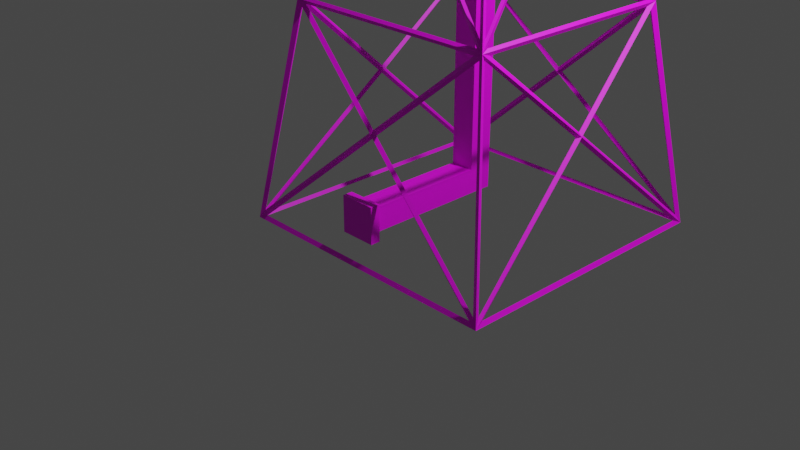 # Source: flare_stackV3.blend  (saved by Blender 3.6.13; exported with 4.5.12 LTS)
import bpy
from mathutils import Matrix  # noqa: F401  (used for matrix-valued properties, if any)

bpy.ops.wm.read_factory_settings(use_empty=True)
scene = bpy.context.scene
scene.name = 'Scene'

# ---- collections
col_collection = bpy.data.collections.new('Collection'); scene.collection.children.link(col_collection)

# ---- images (referenced by path relative to the original .blend; pixels are not part of the script)
import os
ASSET_DIR = os.environ.get("B2B_ASSET_DIR", "")  # directory of the original .blend (textures are referenced by path, not embedded)
HERE = os.path.dirname(os.path.abspath(__file__))  # packed textures are extracted next to this script under _unpacked/

def load_image(name, relpath, width, height, colorspace="sRGB"):
    """Load a texture the original file referenced (path relative to the .blend, or extracted next to this script)."""
    p = next((c for c in (os.path.join(HERE, relpath), os.path.join(ASSET_DIR, relpath)) if relpath and os.path.exists(c)), "")
    if p:
        img = bpy.data.images.load(p, check_existing=True)
        img.name = name
    else:  # same state as the original file: an image datablock whose file is absent (Cycles renders it pink)
        img = bpy.data.images.new(name, width, height)
        img.source = "FILE"
        img.filepath = "//" + (relpath or name)
    img.colorspace_settings.name = colorspace
    return img
img_flarev3_png = load_image('flareV3.png', 'flareV3.png', 1024, 1024, 'sRGB')

# ---- materials (node trees are filled in below, after node groups)
mat_black = bpy.data.materials.new('Black')
mat_black.roughness = 1.0
mat_cover = bpy.data.materials.new('Cover')
mat_cover.alpha_threshold = 0.0
mat_cover.roughness = 0.5
mat_cover.line_color = (0.0, 0.0, 0.0, 1.0)
mat_pipe = bpy.data.materials.new('Pipe')
mat_red = bpy.data.materials.new('Red')
mat_white = bpy.data.materials.new('White')

# ---- material node trees
mat_black.use_nodes = True; mat_black.node_tree.nodes.clear()
_N = mat_black.node_tree.nodes; _L = mat_black.node_tree.links
n0 = _N.new('ShaderNodeBsdfPrincipled'); n0.name = 'Principled BSDF'; n0.location = (0, 300)
n0.distribution = 'GGX'
n0.subsurface_method = 'RANDOM_WALK_SKIN'
n0.inputs[2].default_value = 1.0
n0.inputs[3].default_value = 1.45
n0.inputs[13].default_value = 0.0
n0.inputs[27].default_value = (0.0, 0.0, 0.0, 1.0)
n0.inputs[28].default_value = 1.0
n1 = _N.new('ShaderNodeOutputMaterial'); n1.name = 'Material Output'; n1.location = (280, 300)
n2 = _N.new('ShaderNodeTexImage'); n2.name = 'Image Texture'; n2.location = (-430, 245)
n2.image = img_flarev3_png
_L.new(n0.outputs[0], n1.inputs[0])
_L.new(n2.outputs[0], n0.inputs[0])
n1.is_active_output = True
mat_cover.use_nodes = True; mat_cover.node_tree.nodes.clear()
_N = mat_cover.node_tree.nodes; _L = mat_cover.node_tree.links
n0 = _N.new('ShaderNodeOutputMaterial'); n0.name = 'Material Output'; n0.location = (300, 300)
n1 = _N.new('ShaderNodeBsdfPrincipled'); n1.name = 'Principled BSDF'; n1.location = (10, 300)
n1.distribution = 'GGX'
n1.subsurface_method = 'RANDOM_WALK_SKIN'
n1.inputs[3].default_value = 1.45
n1.inputs[27].default_value = (0.0, 0.0, 0.0, 1.0)
n1.inputs[28].default_value = 1.0
n2 = _N.new('ShaderNodeTexImage'); n2.name = 'Image Texture'; n2.location = (-462, 246)
n2.image = img_flarev3_png
_L.new(n1.outputs[0], n0.inputs[0])
_L.new(n2.outputs[0], n1.inputs[0])
n0.is_active_output = True
mat_pipe.use_nodes = True; mat_pipe.node_tree.nodes.clear()
_N = mat_pipe.node_tree.nodes; _L = mat_pipe.node_tree.links
n0 = _N.new('ShaderNodeBsdfPrincipled'); n0.name = 'Principled BSDF'; n0.location = (10, 300)
n0.distribution = 'GGX'
n0.subsurface_method = 'RANDOM_WALK_SKIN'
n0.inputs[3].default_value = 1.45
n0.inputs[27].default_value = (0.0, 0.0, 0.0, 1.0)
n0.inputs[28].default_value = 1.0
n1 = _N.new('ShaderNodeOutputMaterial'); n1.name = 'Material Output'; n1.location = (300, 300)
n2 = _N.new('ShaderNodeTexImage'); n2.name = 'Image Texture'; n2.location = (-419, 187)
n2.image = img_flarev3_png
_L.new(n0.outputs[0], n1.inputs[0])
_L.new(n2.outputs[0], n0.inputs[0])
n1.is_active_output = True
mat_red.use_nodes = True; mat_red.node_tree.nodes.clear()
_N = mat_red.node_tree.nodes; _L = mat_red.node_tree.links
n0 = _N.new('ShaderNodeBsdfPrincipled'); n0.name = 'Principled BSDF'; n0.location = (10, 300)
n0.distribution = 'GGX'
n0.subsurface_method = 'RANDOM_WALK_SKIN'
n0.inputs[3].default_value = 1.45
n0.inputs[27].default_value = (0.0, 0.0, 0.0, 1.0)
n0.inputs[28].default_value = 1.0
n1 = _N.new('ShaderNodeOutputMaterial'); n1.name = 'Material Output'; n1.location = (300, 300)
n2 = _N.new('ShaderNodeTexImage'); n2.name = 'Image Texture'; n2.location = (-382, 265)
n2.image = img_flarev3_png
_L.new(n0.outputs[0], n1.inputs[0])
_L.new(n2.outputs[0], n0.inputs[0])
n1.is_active_output = True
mat_white.use_nodes = True; mat_white.node_tree.nodes.clear()
_N = mat_white.node_tree.nodes; _L = mat_white.node_tree.links
n0 = _N.new('ShaderNodeBsdfPrincipled'); n0.name = 'Principled BSDF'; n0.location = (10, 300)
n0.distribution = 'GGX'
n0.subsurface_method = 'RANDOM_WALK_SKIN'
n0.inputs[3].default_value = 1.45
n0.inputs[27].default_value = (0.0, 0.0, 0.0, 1.0)
n0.inputs[28].default_value = 1.0
n1 = _N.new('ShaderNodeOutputMaterial'); n1.name = 'Material Output'; n1.location = (300, 300)
n2 = _N.new('ShaderNodeTexImage'); n2.name = 'Image Texture'; n2.location = (-379, 135)
n2.image = img_flarev3_png
_L.new(n0.outputs[0], n1.inputs[0])
_L.new(n2.outputs[0], n0.inputs[0])
n1.is_active_output = True

# ---- world
world_world = bpy.data.worlds.new('World'); scene.world = world_world
world_world.use_nodes = True; world_world.node_tree.nodes.clear()
_N = world_world.node_tree.nodes; _L = world_world.node_tree.links
n0 = _N.new('ShaderNodeOutputWorld'); n0.name = 'World Output'; n0.location = (300, 300)
n1 = _N.new('ShaderNodeBackground'); n1.name = 'Background'; n1.location = (10, 300)
n1.inputs[0].default_value = (0.05088, 0.05088, 0.05088, 1.0)
_L.new(n1.outputs[0], n0.inputs[0])
n0.is_active_output = True
world_world.color = (0.05088, 0.05088, 0.05088)
world_world.use_sun_shadow = False
world_world.sun_shadow_jitter_overblur = 0.0

# ---- cameras
cam_camera = bpy.data.cameras.new('Camera')
cam_camera.clip_end = 100.0
cam_camera.ortho_scale = 7.314

# ---- lights
light_light = bpy.data.lights.new('Light', 'POINT')
light_light.transmission_factor = 0.0
light_light.energy = 1000.0
light_light.shadow_soft_size = 0.1
light_light.shadow_maximum_resolution = 0.006
light_light.use_absolute_resolution = True

# ---- meshes
me_cube_001 = bpy.data.meshes.new('Cube.001')
me_cube_001.from_pydata([(-1.464, -1.464, 0.03087), (-1.502, -1.502, -0.0003091), (-0.5817, -0.5817, 8.01), (-0.6179, -0.6179, 8.046), (-1.464, 1.464, 0.03087), (-1.502, 1.502, -0.0003091), (-0.5817, 0.5817, 8.01), (-0.6179, 0.6179, 8.046), (1.464, -1.464, 0.03087), (1.502, -1.502, -0.0003091), (0.5824, -0.5815, 8.009), (0.6172, -0.6181, 8.046), (1.464, 1.464, 0.03087), (1.502, 1.502, -0.0003091), (0.5824, 0.5815, 8.009), (0.6172, 0.6181, 8.046), (-1.122, -1.122, 2.246), (-1.165, -1.165, 2.259), (-1.122, 1.122, 2.246), (-1.165, 1.165, 2.259), (1.122, 1.122, 2.246), (1.165, 1.165, 2.259), (1.122, -1.122, 2.246), (1.165, -1.165, 2.259), (-0.763, -0.763, 4.612), (-0.8064, -0.8064, 4.624), (-0.763, 0.763, 4.612), (-0.8064, 0.8064, 4.624), (0.7632, 0.7627, 4.612), (0.8062, 0.8067, 4.623), (0.7632, -0.7627, 4.612), (0.8062, -0.8067, 4.623), (-8.838e-08, -0.8998, 3.651), (-8.838e-08, -0.9616, 3.66), (-8.974e-08, -0.521, 6.149), (-8.701e-08, -0.5834, 6.152), (0.0, -1.26, 1.274), (0.0, -1.322, 1.283), (-0.521, 2.689e-07, 6.149), (-0.5834, 2.613e-07, 6.152), (-0.8998, -8.838e-08, 3.651), (-0.9616, -8.838e-08, 3.66), (-1.26, 0.0, 1.274), (-1.322, 0.0, 1.283), (8.974e-08, 0.521, 6.149), (8.701e-08, 0.5834, 6.152), (8.838e-08, 0.8998, 3.651), (8.838e-08, 0.9616, 3.66), (8.838e-08, 1.26, 1.274), (8.838e-08, 1.322, 1.283), (0.6487, -1.192e-07, 6.561), (0.7111, -1.192e-07, 6.564), (0.8998, -1.192e-07, 3.651), (0.9616, -1.192e-07, 3.66), (1.26, 1.192e-07, 1.274), (1.322, 1.192e-07, 1.283), (-0.6024, -0.5783, 7.86), (-0.5591, -0.03305, 6.154), (-0.7704, -0.7463, 4.76), (-0.5783, 0.6024, 7.86), (-0.03305, 0.5591, 6.154), (-0.7463, 0.7704, 4.76), (0.6074, 0.5761, 7.888), (0.6799, 0.03372, 6.562), (0.7746, 0.7433, 4.804), (0.5783, -0.6024, 7.86), (0.03305, -0.5591, 6.154), (0.7463, -0.7704, 4.76), (1.399, -1.478, 0.04618), (0.0, -1.297, 1.238), (-1.399, -1.478, 0.04618), (1.478, 1.399, 0.04618), (1.297, 1.175e-07, 1.238), (1.478, -1.399, 0.04618), (-1.399, 1.478, 0.04618), (8.508e-08, 1.297, 1.238), (1.399, 1.478, 0.04618), (-1.478, -1.399, 0.04618), (-1.297, 0.0, 1.238), (-1.478, 1.399, 0.04618), (0.7643, -0.7959, 4.544), (0.04014, -0.9307, 3.655), (1.095, -1.127, 2.361), (0.7959, 0.7643, 4.544), (0.9307, 0.04014, 3.655), (1.127, 1.095, 2.361), (-0.7643, 0.7959, 4.544), (-0.04014, 0.9307, 3.655), (-1.095, 1.127, 2.361), (-0.7959, -0.7643, 4.544), (-0.9307, -0.04014, 3.655), (-1.127, -1.095, 2.361), (-0.599, -0.557, 7.997), (-0.599, 0.557, 7.997), (-0.5548, 2.45e-07, 6.253), (-0.557, 0.599, 7.997), (0.557, 0.599, 7.997), (8.838e-08, 0.5548, 6.253), (0.6015, 0.5533, 7.997), (0.6015, -0.5533, 7.997), (0.6754, -1.192e-07, 6.645), (0.557, -0.599, 7.997), (-0.557, -0.599, 7.997), (-8.838e-08, -0.5548, 6.253), (1.439, -1.471, 0.09304), (1.121, -1.152, 2.193), (0.04787, -1.291, 1.279), (1.471, 1.439, 0.09304), (1.152, 1.121, 2.193), (1.291, 0.04787, 1.279), (-1.439, 1.471, 0.09304), (-1.121, 1.152, 2.193), (-0.04787, 1.291, 1.279), (-1.471, -1.439, 0.09304), (-1.152, -1.121, 2.193), (-1.291, -0.04787, 1.279), (0.7194, -0.7894, 4.587), (-0.7194, -0.7894, 4.587), (-8.6e-08, -0.9232, 3.705), (0.7894, 0.7194, 4.587), (0.7894, -0.7194, 4.587), (0.9232, -1.192e-07, 3.705), (-0.7194, 0.7894, 4.587), (0.7194, 0.7894, 4.587), (8.6e-08, 0.9232, 3.705), (-0.7894, -0.7194, 4.587), (-0.7894, 0.7194, 4.587), (-0.9232, -8.6e-08, 3.705), (1.078, -1.139, 2.284), (-8.595e-08, -0.9381, 3.606), (-1.078, -1.139, 2.284), (-0.04014, -0.9307, 3.655), (-0.7643, -0.7959, 4.544), (-1.095, -1.127, 2.361), (0.7338, -0.78, 4.649), (-7.918e-08, -0.5626, 6.082), (-0.7338, -0.78, 4.649), (-0.03305, -0.5591, 6.154), (-0.5783, -0.6024, 7.86), (-0.7463, -0.7704, 4.76), (-1.439, -1.471, 0.09304), (-0.04787, -1.291, 1.279), (-1.121, -1.152, 2.193), (0.0, -1.285, 1.319), (1.059, -1.148, 2.222), (-1.059, -1.148, 2.222), (-0.78, -0.7338, 4.649), (-0.5626, 2.512e-07, 6.082), (-0.78, 0.7338, 4.649), (-0.5591, 0.03305, 6.154), (-0.6024, 0.5783, 7.86), (-0.7704, 0.7463, 4.76), (-1.139, -1.078, 2.284), (-0.9381, -8.595e-08, 3.606), (-1.139, 1.078, 2.284), (-0.9307, 0.04014, 3.655), (-0.7959, 0.7643, 4.544), (-1.127, 1.095, 2.361), (-1.471, 1.439, 0.09304), (-1.291, 0.04787, 1.279), (-1.152, 1.121, 2.193), (-1.285, 0.0, 1.319), (-1.148, -1.059, 2.222), (-1.148, 1.059, 2.222), (0.03305, 0.5591, 6.154), (0.5783, 0.6024, 7.86), (0.7463, 0.7704, 4.76), (-0.7338, 0.78, 4.649), (7.918e-08, 0.5626, 6.082), (0.7338, 0.78, 4.649), (-1.078, 1.139, 2.284), (8.595e-08, 0.9381, 3.606), (1.078, 1.139, 2.284), (0.04014, 0.9307, 3.655), (0.7643, 0.7959, 4.544), (1.095, 1.127, 2.361), (8.671e-08, 1.285, 1.319), (-1.059, 1.148, 2.222), (1.059, 1.148, 2.222), (1.439, 1.471, 0.09304), (0.04787, 1.291, 1.279), (1.121, 1.152, 2.193), (1.451, 1.451, 0.01528), (1.451, -1.451, 0.01528), (-1.451, -1.451, 0.01528), (-1.451, 1.451, 0.01528), (-0.5685, -0.5685, 8.028), (0.5685, -0.5685, 8.028), (0.5685, 0.5685, 8.028), (-0.5685, 0.5685, 8.028), (0.6799, -0.03372, 6.562), (0.6074, -0.5761, 7.888), (0.7746, -0.7433, 4.804), (0.783, 0.7384, 4.649), (0.6844, -1.192e-07, 6.479), (0.783, -0.7384, 4.649), (0.9307, -0.04014, 3.655), (0.7959, -0.7643, 4.544), (1.127, -1.095, 2.361), (1.139, 1.078, 2.284), (0.9381, -1.192e-07, 3.606), (1.139, -1.078, 2.284), (1.471, -1.439, 0.09304), (1.291, -0.04787, 1.279), (1.152, -1.121, 2.193), (1.285, 1.176e-07, 1.319), (1.148, 1.059, 2.222), (1.148, -1.059, 2.222), (-0.1875, -1.494, 0.3125), (-0.1875, -1.494, 0.6875), (-0.1875, -1.391, 0.3125), (-0.1875, -1.391, 0.6875), (0.1875, -1.494, 0.3125), (0.1875, -1.494, 0.6875), (0.1875, -1.391, 0.3125), (0.1875, -1.391, 0.6875), (0.5, -0.5, 9.0), (0.5, 0.5, 9.0), (0.5, -0.5, 8.25), (0.5, 0.5, 8.25), (-0.5, 0.5, 9.0), (-0.5, -0.5, 9.0), (-0.5, 0.5, 8.25), (-0.5, -0.5, 8.25), (0.625, -0.625, 9.125), (0.625, 0.625, 9.125), (0.625, -0.625, 8.25), (0.625, 0.625, 8.25), (0.5625, 0.625, 9.125), (0.5625, -0.625, 9.125), (0.5625, 0.625, 8.25), (0.5625, -0.625, 8.25), (-0.5625, -0.625, 9.125), (-0.5625, 0.625, 9.125), (-0.5625, -0.625, 8.25), (-0.5625, 0.625, 8.25), (-0.625, 0.625, 9.125), (-0.625, -0.625, 9.125), (-0.625, 0.625, 8.25), (-0.625, -0.625, 8.25), (0.5625, 0.5625, 9.125), (0.5625, 0.625, 9.125), (0.5625, 0.5625, 8.25), (0.5625, 0.625, 8.25), (-0.5625, 0.625, 9.125), (-0.5625, 0.5625, 9.125), (-0.5625, 0.625, 8.25), (-0.5625, 0.5625, 8.25), (0.5625, -0.625, 9.125), (0.5625, -0.5625, 9.125), (0.5625, -0.625, 8.25), (0.5625, -0.5625, 8.25), (-0.5625, -0.5625, 9.125), (-0.5625, -0.625, 9.125), (-0.5625, -0.5625, 8.25), (-0.5625, -0.625, 8.25), (0.625, -0.625, 8.062), (0.625, 0.625, 8.062), (0.625, -0.625, 8.0), (0.625, 0.625, 8.0), (-0.625, 0.625, 8.062), (-0.625, -0.625, 8.062), (-0.625, 0.625, 8.0), (-0.625, -0.625, 8.0), (-0.5625, 0.5625, 8.25), (-0.5625, 0.625, 8.25), (-0.5625, 0.5625, 8.062), (-0.5625, 0.625, 8.062), (-0.625, 0.625, 8.25), (-0.625, 0.5625, 8.25), (-0.625, 0.625, 8.062), (-0.625, 0.5625, 8.062), (0.625, 0.5625, 8.25), (0.625, 0.625, 8.25), (0.625, 0.5625, 8.062), (0.625, 0.625, 8.062), (0.5625, 0.625, 8.25), (0.5625, 0.5625, 8.25), (0.5625, 0.625, 8.062), (0.5625, 0.5625, 8.062), (0.625, -0.625, 8.25), (0.625, -0.5625, 8.25), (0.625, -0.625, 8.062), (0.625, -0.5625, 8.062), (0.5625, -0.5625, 8.25), (0.5625, -0.625, 8.25), (0.5625, -0.5625, 8.062), (0.5625, -0.625, 8.062), (-0.5625, -0.625, 8.25), (-0.5625, -0.5625, 8.25), (-0.5625, -0.625, 8.062), (-0.5625, -0.5625, 8.062), (-0.625, -0.5625, 8.25), (-0.625, -0.625, 8.25), (-0.625, -0.5625, 8.062), (-0.625, -0.625, 8.062), (0.125, 0.125, 0.3743), (-0.125, -1.391, 0.375), (-0.125, -1.391, 0.625), (0.125, -1.391, 0.375), (0.125, -1.391, 0.625), (-0.125, -0.125, 0.625), (0.125, -0.125, 0.625), (-0.125, 0.125, 0.3743), (-0.125, 0.125, 8.25), (0.125, 0.125, 8.25), (-0.125, -0.125, 8.25), (0.125, -0.125, 8.25)], [], [(56, 57, 38, 2), (57, 56, 3, 39), (57, 58, 24, 38), (58, 57, 39, 25), (58, 56, 2, 24), (56, 58, 25, 3), (59, 60, 44, 6), (60, 59, 7, 45), (60, 61, 26, 44), (61, 60, 45, 27), (61, 59, 6, 26), (59, 61, 27, 7), (62, 63, 50, 14), (63, 62, 15, 51), (63, 64, 28, 50), (64, 63, 51, 29), (64, 62, 14, 28), (62, 64, 29, 15), (65, 66, 34, 10), (66, 65, 11, 35), (66, 67, 30, 34), (67, 66, 35, 31), (67, 65, 10, 30), (65, 67, 31, 11), (68, 69, 36, 8), (69, 68, 9, 37), (69, 70, 0, 36), (70, 69, 37, 1), (70, 68, 8, 0), (68, 70, 1, 9), (71, 72, 54, 12), (72, 71, 13, 55), (72, 73, 8, 54), (73, 72, 55, 9), (73, 71, 12, 8), (71, 73, 9, 13), (74, 75, 48, 4), (75, 74, 5, 49), (75, 76, 12, 48), (76, 75, 49, 13), (76, 74, 4, 12), (74, 76, 13, 5), (77, 78, 42, 0), (78, 77, 1, 43), (78, 79, 4, 42), (79, 78, 43, 5), (79, 77, 0, 4), (77, 79, 5, 1), (80, 81, 32, 30), (81, 80, 31, 33), (81, 82, 22, 32), (82, 81, 33, 23), (82, 80, 30, 22), (80, 82, 23, 31), (83, 84, 52, 28), (84, 83, 29, 53), (84, 85, 20, 52), (85, 84, 53, 21), (85, 83, 28, 20), (83, 85, 21, 29), (86, 87, 46, 26), (87, 86, 27, 47), (87, 88, 18, 46), (88, 87, 47, 19), (88, 86, 26, 18), (86, 88, 19, 27), (89, 90, 40, 24), (90, 89, 25, 41), (90, 91, 16, 40), (91, 90, 41, 17), (91, 89, 24, 16), (89, 91, 17, 25), (92, 93, 6, 2), (93, 92, 3, 7), (93, 94, 38, 6), (94, 93, 7, 39), (94, 92, 2, 38), (92, 94, 39, 3), (95, 96, 14, 6), (96, 95, 7, 15), (96, 97, 44, 14), (97, 96, 15, 45), (97, 95, 6, 44), (95, 97, 45, 7), (98, 99, 10, 14), (99, 98, 15, 11), (99, 100, 50, 10), (100, 99, 11, 51), (100, 98, 14, 50), (98, 100, 51, 15), (101, 102, 2, 10), (102, 101, 11, 3), (102, 103, 34, 2), (103, 102, 3, 35), (103, 101, 10, 34), (101, 103, 35, 11), (104, 105, 22, 8), (105, 104, 9, 23), (105, 106, 36, 22), (106, 105, 23, 37), (106, 104, 8, 36), (104, 106, 37, 9), (107, 108, 20, 12), (108, 107, 13, 21), (108, 109, 54, 20), (109, 108, 21, 55), (109, 107, 12, 54), (107, 109, 55, 13), (110, 111, 18, 4), (111, 110, 5, 19), (111, 112, 48, 18), (112, 111, 19, 49), (112, 110, 4, 48), (110, 112, 49, 5), (113, 114, 16, 0), (114, 113, 1, 17), (114, 115, 42, 16), (115, 114, 17, 43), (115, 113, 0, 42), (113, 115, 43, 1), (116, 117, 24, 30), (117, 116, 31, 25), (117, 118, 32, 24), (118, 117, 25, 33), (118, 116, 30, 32), (116, 118, 33, 31), (119, 120, 30, 28), (120, 119, 29, 31), (120, 121, 52, 30), (121, 120, 31, 53), (121, 119, 28, 52), (119, 121, 53, 29), (122, 123, 28, 26), (123, 122, 27, 29), (123, 124, 46, 28), (124, 123, 29, 47), (124, 122, 26, 46), (122, 124, 47, 27), (125, 126, 26, 24), (126, 125, 25, 27), (126, 127, 40, 26), (127, 126, 27, 41), (127, 125, 24, 40), (125, 127, 41, 25), (128, 129, 32, 22), (129, 128, 23, 33), (129, 130, 16, 32), (130, 129, 33, 17), (130, 128, 22, 16), (128, 130, 17, 23), (131, 132, 24, 32), (132, 131, 33, 25), (132, 133, 16, 24), (133, 132, 25, 17), (133, 131, 32, 16), (131, 133, 17, 33), (134, 135, 34, 30), (135, 134, 31, 35), (135, 136, 24, 34), (136, 135, 35, 25), (136, 134, 30, 24), (134, 136, 25, 31), (137, 138, 2, 34), (138, 137, 35, 3), (138, 139, 24, 2), (139, 138, 3, 25), (139, 137, 34, 24), (137, 139, 25, 35), (140, 141, 36, 0), (141, 140, 1, 37), (141, 142, 16, 36), (142, 141, 37, 17), (142, 140, 0, 16), (140, 142, 17, 1), (143, 144, 22, 36), (144, 143, 37, 23), (144, 145, 16, 22), (145, 144, 23, 17), (145, 143, 36, 16), (143, 145, 17, 37), (146, 147, 38, 24), (147, 146, 25, 39), (147, 148, 26, 38), (148, 147, 39, 27), (148, 146, 24, 26), (146, 148, 27, 25), (149, 150, 6, 38), (150, 149, 39, 7), (150, 151, 26, 6), (151, 150, 7, 27), (151, 149, 38, 26), (149, 151, 27, 39), (152, 153, 40, 16), (153, 152, 17, 41), (153, 154, 18, 40), (154, 153, 41, 19), (154, 152, 16, 18), (152, 154, 19, 17), (155, 156, 26, 40), (156, 155, 41, 27), (156, 157, 18, 26), (157, 156, 27, 19), (157, 155, 40, 18), (155, 157, 19, 41), (158, 159, 42, 4), (159, 158, 5, 43), (159, 160, 18, 42), (160, 159, 43, 19), (160, 158, 4, 18), (158, 160, 19, 5), (161, 162, 16, 42), (162, 161, 43, 17), (162, 163, 18, 16), (163, 162, 17, 19), (163, 161, 42, 18), (161, 163, 19, 43), (164, 165, 14, 44), (165, 164, 45, 15), (165, 166, 28, 14), (166, 165, 15, 29), (166, 164, 44, 28), (164, 166, 29, 45), (167, 168, 44, 26), (168, 167, 27, 45), (168, 169, 28, 44), (169, 168, 45, 29), (169, 167, 26, 28), (167, 169, 29, 27), (170, 171, 46, 18), (171, 170, 19, 47), (171, 172, 20, 46), (172, 171, 47, 21), (172, 170, 18, 20), (170, 172, 21, 19), (173, 174, 28, 46), (174, 173, 47, 29), (174, 175, 20, 28), (175, 174, 29, 21), (175, 173, 46, 20), (173, 175, 21, 47), (176, 177, 18, 48), (177, 176, 49, 19), (177, 178, 20, 18), (178, 177, 19, 21), (178, 176, 48, 20), (176, 178, 21, 49), (179, 180, 48, 12), (180, 179, 13, 49), (180, 181, 20, 48), (181, 180, 49, 21), (181, 179, 12, 20), (179, 181, 21, 13), (182, 183, 8, 12), (183, 182, 13, 9), (183, 184, 0, 8), (184, 183, 9, 1), (184, 185, 4, 0), (185, 184, 1, 5), (185, 182, 12, 4), (182, 185, 5, 13), (186, 187, 10, 2), (187, 186, 3, 11), (187, 188, 14, 10), (188, 187, 11, 15), (188, 189, 6, 14), (189, 188, 15, 7), (189, 186, 2, 6), (186, 189, 7, 3), (190, 191, 10, 50), (191, 190, 51, 11), (191, 192, 30, 10), (192, 191, 11, 31), (192, 190, 50, 30), (190, 192, 31, 51), (193, 194, 50, 28), (194, 193, 29, 51), (194, 195, 30, 50), (195, 194, 51, 31), (195, 193, 28, 30), (193, 195, 31, 29), (196, 197, 30, 52), (197, 196, 53, 31), (197, 198, 22, 30), (198, 197, 31, 23), (198, 196, 52, 22), (196, 198, 23, 53), (199, 200, 52, 20), (200, 199, 21, 53), (200, 201, 22, 52), (201, 200, 53, 23), (201, 199, 20, 22), (199, 201, 23, 21), (202, 203, 54, 8), (203, 202, 9, 55), (203, 204, 22, 54), (204, 203, 55, 23), (204, 202, 8, 22), (202, 204, 23, 9), (205, 206, 20, 54), (206, 205, 55, 21), (206, 207, 22, 20), (207, 206, 21, 23), (207, 205, 54, 22), (205, 207, 23, 55), (208, 209, 211, 210), (210, 211, 215, 214), (214, 215, 213, 212), (212, 213, 209, 208), (210, 214, 212, 208), (215, 211, 209, 213), (219, 222, 220, 217), (218, 219, 217, 216), (223, 218, 216, 221), (222, 223, 221, 220), (221, 216, 217, 220), (222, 219, 218, 223), (227, 230, 228, 225), (226, 227, 225, 224), (231, 226, 224, 229), (230, 231, 229, 228), (229, 224, 225, 228), (230, 227, 226, 231), (235, 238, 236, 233), (234, 235, 233, 232), (239, 234, 232, 237), (238, 239, 237, 236), (237, 232, 233, 236), (238, 235, 234, 239), (243, 246, 244, 241), (242, 243, 241, 240), (247, 242, 240, 245), (246, 247, 245, 244), (245, 240, 241, 244), (246, 243, 242, 247), (251, 254, 252, 249), (250, 251, 249, 248), (255, 250, 248, 253), (254, 255, 253, 252), (253, 248, 249, 252), (254, 251, 250, 255), (259, 262, 260, 257), (258, 259, 257, 256), (263, 258, 256, 261), (262, 263, 261, 260), (261, 256, 257, 260), (262, 259, 258, 263), (267, 270, 268, 265), (266, 267, 265, 264), (271, 266, 264, 269), (270, 271, 269, 268), (269, 264, 265, 268), (270, 267, 266, 271), (275, 278, 276, 273), (274, 275, 273, 272), (279, 274, 272, 277), (278, 279, 277, 276), (277, 272, 273, 276), (278, 275, 274, 279), (283, 286, 284, 281), (282, 283, 281, 280), (287, 282, 280, 285), (286, 287, 285, 284), (285, 280, 281, 284), (286, 283, 282, 287), (291, 294, 292, 289), (290, 291, 289, 288), (295, 290, 288, 293), (294, 295, 293, 292), (293, 288, 289, 292), (294, 291, 290, 295), (303, 296, 299, 297), (299, 300, 298, 297), (300, 299, 296, 302), (301, 298, 300, 302), (296, 303, 304, 305), (303, 301, 306, 304), (302, 296, 305, 307), (306, 301, 302, 307), (301, 303, 297, 298), (305, 304, 306, 307)])
me_cube_001.polygons.foreach_set('material_index', [3, 3, 3, 3, 3, 3, 3, 3, 3, 3, 3, 3, 3, 3, 3, 3, 3, 3, 3, 3, 3, 3, 3, 3, 3, 3, 3, 3, 3, 3, 3, 3, 3, 3, 3, 3, 3, 3, 3, 3, 3, 3, 3, 3, 3, 3, 3, 3, 4, 4, 4, 4, 4, 4, 4, 4, 4, 4, 4, 4, 4, 4, 4, 4, 4, 4, 4, 4, 4, 4, 4, 4, 1, 1, 3, 3, 3, 3, 1, 1, 3, 3, 3, 3, 1, 1, 3, 3, 3, 3, 1, 1, 3, 3, 3, 3, 3, 3, 3, 3, 3, 3, 3, 3, 3, 3, 3, 3, 3, 3, 3, 3, 3, 3, 3, 3, 3, 3, 3, 3, 4, 4, 4, 4, 4, 4, 4, 4, 4, 4, 4, 4, 4, 4, 4, 4, 4, 4, 4, 4, 4, 4, 4, 4, 4, 4, 4, 4, 4, 4, 4, 4, 4, 4, 4, 4, 3, 3, 3, 3, 4, 4, 3, 3, 3, 3, 3, 3, 3, 3, 3, 3, 3, 3, 3, 3, 4, 4, 3, 3, 3, 3, 3, 3, 4, 4, 3, 3, 3, 3, 3, 3, 4, 4, 4, 4, 4, 4, 4, 4, 4, 4, 4, 4, 3, 3, 3, 3, 3, 3, 3, 3, 4, 4, 3, 3, 3, 3, 3, 3, 3, 3, 3, 3, 3, 3, 4, 4, 4, 4, 4, 4, 4, 4, 4, 4, 4, 4, 4, 4, 3, 3, 4, 4, 3, 3, 3, 3, 3, 3, 3, 3, 3, 3, 3, 3, 3, 3, 3, 3, 1, 1, 1, 1, 1, 1, 1, 1, 3, 3, 3, 3, 3, 3, 3, 3, 3, 3, 4, 4, 4, 4, 4, 4, 4, 4, 4, 4, 4, 4, 4, 4, 3, 3, 3, 3, 3, 3, 3, 3, 4, 4, 3, 3, 2, 2, 2, 2, 2, 2, 0, 0, 0, 0, 0, 1, 1, 1, 1, 1, 1, 1, 1, 1, 1, 1, 1, 1, 1, 1, 1, 1, 1, 1, 1, 1, 1, 1, 1, 1, 1, 1, 1, 1, 1, 1, 1, 1, 1, 1, 1, 1, 1, 1, 1, 1, 1, 1, 1, 1, 1, 1, 1, 1, 1, 1, 1, 1, 1, 1, 2, 2, 2, 2, 2, 2, 2, 2, 2, 2])
_k = {(2, 56): 1.0, (38, 57): 1.0, (39, 57): 1.0, (3, 56): 1.0, (24, 58): 1.0, (25, 58): 1.0, (6, 59): 1.0, (44, 60): 1.0, (45, 60): 1.0, (7, 59): 1.0, (26, 61): 1.0, (27, 61): 1.0, (14, 62): 1.0, (50, 63): 1.0, (51, 63): 1.0, (15, 62): 1.0, (28, 64): 1.0, (29, 64): 1.0, (10, 65): 1.0, (34, 66): 1.0, (35, 66): 1.0, (11, 65): 1.0, (30, 67): 1.0, (31, 67): 1.0, (8, 68): 1.0, (36, 69): 1.0, (37, 69): 1.0, (9, 68): 1.0, (0, 70): 1.0, (1, 70): 1.0, (12, 71): 1.0, (54, 72): 1.0, (55, 72): 1.0, (13, 71): 1.0, (8, 73): 1.0, (9, 73): 1.0, (4, 74): 1.0, (48, 75): 1.0, (49, 75): 1.0, (5, 74): 1.0, (12, 76): 1.0, (13, 76): 1.0, (0, 77): 1.0, (42, 78): 1.0, (43, 78): 1.0, (1, 77): 1.0, (4, 79): 1.0, (5, 79): 1.0, (30, 80): 1.0, (32, 81): 1.0, (33, 81): 1.0, (31, 80): 1.0, (22, 82): 1.0, (23, 82): 1.0, (28, 83): 1.0, (52, 84): 1.0, (53, 84): 1.0, (29, 83): 1.0, (20, 85): 1.0, (21, 85): 1.0, (26, 86): 1.0, (46, 87): 1.0, (47, 87): 1.0, (27, 86): 1.0, (18, 88): 1.0, (19, 88): 1.0, (24, 89): 1.0, (40, 90): 1.0, (41, 90): 1.0, (25, 89): 1.0, (16, 91): 1.0, (17, 91): 1.0, (2, 92): 1.0, (6, 93): 1.0, (7, 93): 1.0, (3, 92): 1.0, (38, 94): 1.0, (39, 94): 1.0, (6, 95): 1.0, (14, 96): 1.0, (15, 96): 1.0, (7, 95): 1.0, (44, 97): 1.0, (45, 97): 1.0, (14, 98): 1.0, (10, 99): 1.0, (11, 99): 1.0, (15, 98): 1.0, (50, 100): 1.0, (51, 100): 1.0, (10, 101): 1.0, (2, 102): 1.0, (3, 102): 1.0, (11, 101): 1.0, (34, 103): 1.0, (35, 103): 1.0, (8, 104): 1.0, (22, 105): 1.0, (23, 105): 1.0, (9, 104): 1.0, (36, 106): 1.0, (37, 106): 1.0, (12, 107): 1.0, (20, 108): 1.0, (21, 108): 1.0, (13, 107): 1.0, (54, 109): 1.0, (55, 109): 1.0, (4, 110): 1.0, (18, 111): 1.0, (19, 111): 1.0, (5, 110): 1.0, (48, 112): 1.0, (49, 112): 1.0, (0, 113): 1.0, (16, 114): 1.0, (17, 114): 1.0, (1, 113): 1.0, (42, 115): 1.0, (43, 115): 1.0, (30, 116): 1.0, (24, 117): 1.0, (25, 117): 1.0, (31, 116): 1.0, (32, 118): 1.0, (33, 118): 1.0, (28, 119): 1.0, (30, 120): 1.0, (31, 120): 1.0, (29, 119): 1.0, (52, 121): 1.0, (53, 121): 1.0, (26, 122): 1.0, (28, 123): 1.0, (29, 123): 1.0, (27, 122): 1.0, (46, 124): 1.0, (47, 124): 1.0, (24, 125): 1.0, (26, 126): 1.0, (27, 126): 1.0, (25, 125): 1.0, (40, 127): 1.0, (41, 127): 1.0, (22, 128): 1.0, (32, 129): 1.0, (33, 129): 1.0, (23, 128): 1.0, (16, 130): 1.0, (17, 130): 1.0, (32, 131): 1.0, (24, 132): 1.0, (25, 132): 1.0, (33, 131): 1.0, (16, 133): 1.0, (17, 133): 1.0, (30, 134): 1.0, (34, 135): 1.0, (35, 135): 1.0, (31, 134): 1.0, (24, 136): 1.0, (25, 136): 1.0, (34, 137): 1.0, (2, 138): 1.0, (3, 138): 1.0, (35, 137): 1.0, (24, 139): 1.0, (25, 139): 1.0, (0, 140): 1.0, (36, 141): 1.0, (37, 141): 1.0, (1, 140): 1.0, (16, 142): 1.0, (17, 142): 1.0, (36, 143): 1.0, (22, 144): 1.0, (23, 144): 1.0, (37, 143): 1.0, (16, 145): 1.0, (17, 145): 1.0, (24, 146): 1.0, (38, 147): 1.0, (39, 147): 1.0, (25, 146): 1.0, (26, 148): 1.0, (27, 148): 1.0, (38, 149): 1.0, (6, 150): 1.0, (7, 150): 1.0, (39, 149): 1.0, (26, 151): 1.0, (27, 151): 1.0, (16, 152): 1.0, (40, 153): 1.0, (41, 153): 1.0, (17, 152): 1.0, (18, 154): 1.0, (19, 154): 1.0, (40, 155): 1.0, (26, 156): 1.0, (27, 156): 1.0, (41, 155): 1.0, (18, 157): 1.0, (19, 157): 1.0, (4, 158): 1.0, (42, 159): 1.0, (43, 159): 1.0, (5, 158): 1.0, (18, 160): 1.0, (19, 160): 1.0, (42, 161): 1.0, (16, 162): 1.0, (17, 162): 1.0, (43, 161): 1.0, (18, 163): 1.0, (19, 163): 1.0, (44, 164): 1.0, (14, 165): 1.0, (15, 165): 1.0, (45, 164): 1.0, (28, 166): 1.0, (29, 166): 1.0, (26, 167): 1.0, (44, 168): 1.0, (45, 168): 1.0, (27, 167): 1.0, (28, 169): 1.0, (29, 169): 1.0, (18, 170): 1.0, (46, 171): 1.0, (47, 171): 1.0, (19, 170): 1.0, (20, 172): 1.0, (21, 172): 1.0, (46, 173): 1.0, (28, 174): 1.0, (29, 174): 1.0, (47, 173): 1.0, (20, 175): 1.0, (21, 175): 1.0, (48, 176): 1.0, (18, 177): 1.0, (19, 177): 1.0, (49, 176): 1.0, (20, 178): 1.0, (21, 178): 1.0, (12, 179): 1.0, (48, 180): 1.0, (49, 180): 1.0, (13, 179): 1.0, (20, 181): 1.0, (21, 181): 1.0, (12, 182): 1.0, (8, 183): 1.0, (9, 183): 1.0, (13, 182): 1.0, (0, 184): 1.0, (1, 184): 1.0, (4, 185): 1.0, (5, 185): 1.0, (2, 186): 1.0, (10, 187): 1.0, (11, 187): 1.0, (3, 186): 1.0, (14, 188): 1.0, (15, 188): 1.0, (6, 189): 1.0, (7, 189): 1.0, (50, 190): 1.0, (10, 191): 1.0, (11, 191): 1.0, (51, 190): 1.0, (30, 192): 1.0, (31, 192): 1.0, (28, 193): 1.0, (50, 194): 1.0, (51, 194): 1.0, (29, 193): 1.0, (30, 195): 1.0, (31, 195): 1.0, (52, 196): 1.0, (30, 197): 1.0, (31, 197): 1.0, (53, 196): 1.0, (22, 198): 1.0, (23, 198): 1.0, (20, 199): 1.0, (52, 200): 1.0, (53, 200): 1.0, (21, 199): 1.0, (22, 201): 1.0, (23, 201): 1.0, (8, 202): 1.0, (54, 203): 1.0, (55, 203): 1.0, (9, 202): 1.0, (22, 204): 1.0, (23, 204): 1.0, (54, 205): 1.0, (20, 206): 1.0, (21, 206): 1.0, (55, 205): 1.0, (22, 207): 1.0, (23, 207): 1.0}
me_cube_001.attributes.new('crease_edge', 'FLOAT', 'EDGE').data.foreach_set('value', [_k.get((min(e.vertices), max(e.vertices)), 0.0) for e in me_cube_001.edges])
_uv = me_cube_001.uv_layers.new(name='UVMap')
_uv.uv.foreach_set('vector', [0.09906, 0.3723, 0.09784, 0.2024, 0.1024, 0.2009, 0.1038, 0.3859, 0.09784, 0.2024, 0.09906, 0.3723, 0.09713, 0.3903, 0.09407, 0.2014, 0.3939, 0.3673, 0.3938, 0.2175, 0.3993, 0.2045, 0.3984, 0.3688, 0.3938, 0.2175, 0.3939, 0.3673, 0.3901, 0.3683, 0.3921, 0.2031, 0.05837, 0.07607, 0.0594, 0.3709, 0.05783, 0.3852, 0.05664, 0.06197, 0.0594, 0.3709, 0.05837, 0.07607, 0.06399, 0.06265, 0.06474, 0.3882, 0.07284, 0.0769, 0.05159, 0.2455, 0.04687, 0.2464, 0.06998, 0.06284, 0.05159, 0.2455, 0.07284, 0.0769, 0.07712, 0.05934, 0.05519, 0.247, 0.5371, 0.1782, 0.5362, 0.02837, 0.5417, 0.01526, 0.5417, 0.1797, 0.5362, 0.02837, 0.5371, 0.1782, 0.5333, 0.1792, 0.5344, 0.01394, 0.1638, 0.3574, 0.07284, 0.0769, 0.06998, 0.06284, 0.1697, 0.3703, 0.07284, 0.0769, 0.1638, 0.3574, 0.1625, 0.3719, 0.06248, 0.06209, 0.6366, 0.02466, 0.6365, 0.1606, 0.6323, 0.1618, 0.6323, 0.01365, 0.6365, 0.1606, 0.6366, 0.02466, 0.6392, 0.009277, 0.6407, 0.1619, 0.4212, 0.2064, 0.4201, 0.02637, 0.4254, 0.00888, 0.4254, 0.2076, 0.4201, 0.02637, 0.4212, 0.2064, 0.4171, 0.2077, 0.4178, 0.008111, 0.1298, 0.3977, 0.1397, 0.1046, 0.1422, 0.09302, 0.1314, 0.4159, 0.1397, 0.1046, 0.1298, 0.3977, 0.1237, 0.4151, 0.1351, 0.08965, 0.4156, 0.2379, 0.4149, 0.4079, 0.4103, 0.4093, 0.4111, 0.2243, 0.4149, 0.4079, 0.4156, 0.2379, 0.4178, 0.22, 0.4186, 0.4089, 0.4472, 0.1784, 0.4463, 0.02862, 0.4518, 0.01558, 0.4518, 0.1799, 0.4463, 0.02862, 0.4472, 0.1784, 0.4435, 0.1794, 0.4445, 0.01413, 0.03653, 0.3687, 0.03617, 0.07388, 0.03783, 0.05967, 0.03827, 0.3828, 0.03617, 0.07388, 0.03653, 0.3687, 0.03089, 0.3822, 0.03091, 0.05655, 0.4733, 0.2219, 0.4733, 0.397, 0.4691, 0.3996, 0.4698, 0.2165, 0.4733, 0.397, 0.4733, 0.2219, 0.4765, 0.2114, 0.4775, 0.3996, 0.3528, 0.01961, 0.3528, 0.1947, 0.3493, 0.2002, 0.3486, 0.01705, 0.3528, 0.1947, 0.3528, 0.01961, 0.357, 0.01705, 0.356, 0.2052, 0.2787, 0.2953, 0.2787, 0.02996, 0.2807, 0.02379, 0.2807, 0.3014, 0.2787, 0.02996, 0.2787, 0.2953, 0.2737, 0.3051, 0.2737, 0.02016, 0.5012, 0.224, 0.5012, 0.3991, 0.497, 0.4017, 0.4977, 0.2185, 0.5012, 0.3991, 0.5012, 0.224, 0.5044, 0.2135, 0.5054, 0.4017, 0.5111, 0.1991, 0.5111, 0.02396, 0.5146, 0.01849, 0.5153, 0.2016, 0.5111, 0.02396, 0.5111, 0.1991, 0.5069, 0.2016, 0.5079, 0.01347, 0.306, 0.2953, 0.306, 0.02996, 0.308, 0.02379, 0.308, 0.3014, 0.306, 0.02996, 0.306, 0.2953, 0.3011, 0.3051, 0.3011, 0.02016, 0.2045, 0.2412, 0.2025, 0.06608, 0.2067, 0.06348, 0.2081, 0.2466, 0.2025, 0.06608, 0.2045, 0.2412, 0.2014, 0.2517, 0.1983, 0.06358, 0.2067, 0.3913, 0.2067, 0.2162, 0.2102, 0.2108, 0.2109, 0.3939, 0.2067, 0.2162, 0.2067, 0.3913, 0.2026, 0.3939, 0.2035, 0.2057, 0.3236, 0.02996, 0.3236, 0.2953, 0.3216, 0.3014, 0.3216, 0.02379, 0.3236, 0.2953, 0.3236, 0.02996, 0.3285, 0.02016, 0.3285, 0.3051, 0.2115, 0.03412, 0.03639, 0.03412, 0.03383, 0.02993, 0.217, 0.03065, 0.03639, 0.03412, 0.2115, 0.03412, 0.222, 0.03735, 0.03383, 0.03831, 0.1592, 0.2176, 0.1612, 0.3927, 0.1578, 0.3982, 0.155, 0.2151, 0.1612, 0.3927, 0.1592, 0.2176, 0.1634, 0.215, 0.1646, 0.4032, 0.2514, 0.2953, 0.2514, 0.02996, 0.2534, 0.02379, 0.2534, 0.3014, 0.2514, 0.02996, 0.2514, 0.2953, 0.2464, 0.3051, 0.2464, 0.02016, 0.7472, 0.3086, 0.748, 0.1991, 0.7522, 0.1968, 0.7521, 0.314, 0.748, 0.1991, 0.7472, 0.3086, 0.7446, 0.3168, 0.7438, 0.1967, 0.9622, 0.2141, 0.9607, 0.3735, 0.9554, 0.3834, 0.958, 0.2116, 0.9607, 0.3735, 0.9622, 0.2141, 0.9664, 0.2117, 0.963, 0.3856, 0.9773, 0.02451, 0.9761, 0.2362, 0.9737, 0.2431, 0.975, 0.01357, 0.9761, 0.2362, 0.9773, 0.02451, 0.9828, 0.01361, 0.9815, 0.2429, 0.8455, 0.1387, 0.8464, 0.02927, 0.8506, 0.02692, 0.8504, 0.1441, 0.8464, 0.02927, 0.8455, 0.1387, 0.8429, 0.1469, 0.8422, 0.02685, 0.9, 0.1763, 0.8985, 0.3358, 0.8932, 0.3457, 0.8959, 0.1739, 0.8985, 0.3358, 0.9, 0.1763, 0.9043, 0.174, 0.9008, 0.3478, 0.9096, 0.02212, 0.9084, 0.2338, 0.9061, 0.2407, 0.9074, 0.01117, 0.9084, 0.2338, 0.9096, 0.02212, 0.9151, 0.01122, 0.9138, 0.2405, 0.8791, 0.1973, 0.8785, 0.3068, 0.8743, 0.3092, 0.8743, 0.1921, 0.8785, 0.3068, 0.8791, 0.1973, 0.8818, 0.1891, 0.8826, 0.3092, 0.9374, 0.1904, 0.9365, 0.03089, 0.9416, 0.02096, 0.9416, 0.1927, 0.9365, 0.03089, 0.9374, 0.1904, 0.9332, 0.1928, 0.934, 0.01892, 0.9348, 0.2059, 0.9327, 0.4176, 0.9303, 0.4243, 0.9326, 0.1949, 0.9327, 0.4176, 0.9348, 0.2059, 0.9404, 0.195, 0.9381, 0.4243, 0.8081, 0.1793, 0.8075, 0.2887, 0.8033, 0.2911, 0.8033, 0.174, 0.8075, 0.2887, 0.8081, 0.1793, 0.8108, 0.1711, 0.8117, 0.2912, 0.9329, 0.2052, 0.9313, 0.3647, 0.9261, 0.3745, 0.9287, 0.2028, 0.9313, 0.3647, 0.9329, 0.2052, 0.9371, 0.2029, 0.9336, 0.3767, 0.7836, 0.4063, 0.7836, 0.1946, 0.7859, 0.1878, 0.7859, 0.4173, 0.7836, 0.1946, 0.7836, 0.4063, 0.7781, 0.4173, 0.7781, 0.1879, 0.8953, 0.9669, 0.8953, 0.8612, 0.8974, 0.8589, 0.8974, 0.9692, 0.8953, 0.8612, 0.8953, 0.9669, 0.8903, 0.9727, 0.8903, 0.8554, 0.04998, 0.076, 0.1674, 0.2039, 0.1707, 0.2138, 0.04687, 0.07631, 0.1674, 0.2039, 0.04998, 0.076, 0.04899, 0.06843, 0.1766, 0.2078, 0.09009, 0.2105, 0.09265, 0.3841, 0.09017, 0.386, 0.08571, 0.201, 0.09265, 0.3841, 0.09009, 0.2105, 0.09407, 0.2014, 0.09713, 0.3903, 0.8447, 0.2888, 0.8448, 0.1831, 0.8469, 0.1807, 0.8468, 0.2911, 0.8448, 0.1831, 0.8447, 0.2888, 0.8397, 0.2945, 0.8398, 0.1774, 0.1186, 0.09854, 0.1857, 0.2587, 0.1854, 0.2691, 0.1156, 0.09783, 0.1857, 0.2587, 0.1186, 0.09854, 0.1202, 0.09109, 0.193, 0.2655, 0.06034, 0.2385, 0.08075, 0.06606, 0.08346, 0.06449, 0.06343, 0.2484, 0.08075, 0.06606, 0.06034, 0.2385, 0.05519, 0.247, 0.07712, 0.05934, 0.9536, 0.8609, 0.9536, 0.9659, 0.9515, 0.9686, 0.9515, 0.8582, 0.9536, 0.9659, 0.9536, 0.8609, 0.9586, 0.8548, 0.9586, 0.972, 0.1953, 0.1634, 0.1026, 0.06017, 0.1009, 0.05197, 0.1988, 0.1632, 0.1026, 0.06017, 0.1953, 0.1634, 0.1965, 0.1712, 0.09467, 0.05756, 0.6448, 0.1546, 0.6436, 0.01584, 0.6462, 0.0136, 0.6491, 0.1618, 0.6436, 0.01584, 0.6448, 0.1546, 0.6407, 0.1619, 0.6392, 0.009277, 0.9269, 0.9705, 0.9269, 0.8648, 0.929, 0.8625, 0.929, 0.9729, 0.9269, 0.8648, 0.9269, 0.9705, 0.9219, 0.9762, 0.9219, 0.8591, 0.474, 0.02067, 0.4735, 0.1943, 0.4692, 0.2038, 0.4715, 0.01879, 0.4735, 0.1943, 0.474, 0.02067, 0.4784, 0.01444, 0.4775, 0.2034, 0.4227, 0.3998, 0.4221, 0.2262, 0.4247, 0.2244, 0.427, 0.4093, 0.4221, 0.2262, 0.4227, 0.3998, 0.4186, 0.4089, 0.4178, 0.22, 0.548, 0.177, 0.548, 0.3807, 0.5457, 0.386, 0.5459, 0.171, 0.548, 0.3807, 0.548, 0.177, 0.5528, 0.167, 0.5535, 0.386, 0.248, 0.3582, 0.3823, 0.3595, 0.3858, 0.3637, 0.2443, 0.3628, 0.3875, 0.3948, 0.2533, 0.3891, 0.2463, 0.386, 0.3911, 0.3907, 0.4817, 0.3961, 0.4801, 0.2219, 0.4833, 0.2164, 0.4859, 0.3995, 0.4801, 0.2219, 0.4817, 0.3961, 0.4775, 0.3996, 0.4765, 0.2114, 0.3563, 0.1911, 0.3563, 0.3948, 0.354, 0.4002, 0.3542, 0.1851, 0.3563, 0.3948, 0.3563, 0.1911, 0.3611, 0.1812, 0.3617, 0.4002, 0.5589, 0.02088, 0.5585, 0.1552, 0.5543, 0.1587, 0.5543, 0.01725, 0.5709, 0.1537, 0.5713, 0.01933, 0.5742, 0.01221, 0.5751, 0.1571, 0.5096, 0.3982, 0.508, 0.224, 0.5112, 0.2185, 0.5138, 0.4016, 0.508, 0.224, 0.5096, 0.3982, 0.5054, 0.4017, 0.5044, 0.2135, 0.04771, 0.1912, 0.08265, 0.3919, 0.08131, 0.3976, 0.0446, 0.1857, 0.08265, 0.3919, 0.04771, 0.1912, 0.0507, 0.1806, 0.08896, 0.3963, 0.08265, 0.3919, 0.2044, 0.3352, 0.2093, 0.3375, 0.08131, 0.3976, 0.2044, 0.3352, 0.08265, 0.3919, 0.07501, 0.3924, 0.2058, 0.3299, 0.1942, 0.0671, 0.1978, 0.2413, 0.1946, 0.2468, 0.1899, 0.06375, 0.1978, 0.2413, 0.1942, 0.0671, 0.1983, 0.06358, 0.2014, 0.2517, 0.2251, 0.02773, 0.2282, 0.3813, 0.2303, 0.3883, 0.2274, 0.01743, 0.2282, 0.3813, 0.2251, 0.02773, 0.2273, 0.01008, 0.2303, 0.3888, 0.1246, 0.03377, 0.2078, 0.1392, 0.2066, 0.1445, 0.1187, 0.03377, 0.2078, 0.1392, 0.1246, 0.03377, 0.1224, 0.02643, 0.2132, 0.1393, 0.03731, 0.04247, 0.2115, 0.0409, 0.217, 0.04409, 0.03391, 0.04669, 0.2115, 0.0409, 0.03731, 0.04247, 0.03383, 0.03831, 0.222, 0.03735, 0.778, 0.02375, 0.778, 0.1602, 0.7745, 0.1643, 0.7745, 0.01959, 0.778, 0.1602, 0.778, 0.02375, 0.7819, 0.01552, 0.7818, 0.1685, 0.8781, 0.1374, 0.8783, 0.02866, 0.8825, 0.025, 0.8807, 0.1421, 0.8783, 0.02866, 0.8781, 0.1374, 0.8732, 0.1451, 0.8741, 0.02498, 0.7397, 0.2004, 0.7397, 0.3091, 0.737, 0.3139, 0.7355, 0.1967, 0.7397, 0.3091, 0.7397, 0.2004, 0.7438, 0.1967, 0.7446, 0.3168, 0.8558, 0.3307, 0.8558, 0.1942, 0.8593, 0.1901, 0.8593, 0.3348, 0.8558, 0.1942, 0.8558, 0.3307, 0.852, 0.3389, 0.852, 0.1859, 0.8152, 0.1331, 0.8154, 0.02439, 0.8196, 0.02072, 0.8178, 0.1378, 0.8154, 0.02439, 0.8152, 0.1331, 0.8103, 0.1408, 0.8112, 0.02071, 0.838, 0.03053, 0.838, 0.1392, 0.8354, 0.144, 0.8338, 0.02685, 0.838, 0.1392, 0.838, 0.03053, 0.8422, 0.02685, 0.8429, 0.1469, 0.8041, 0.2916, 0.8028, 0.4281, 0.7992, 0.4322, 0.8007, 0.2875, 0.8028, 0.4281, 0.8041, 0.2916, 0.808, 0.2834, 0.8065, 0.4364, 0.9076, 0.1327, 0.9077, 0.02397, 0.9119, 0.0203, 0.9102, 0.1375, 0.9077, 0.02397, 0.9076, 0.1327, 0.9027, 0.1403, 0.9035, 0.02029, 0.8868, 0.3055, 0.8866, 0.1968, 0.8892, 0.1921, 0.891, 0.3092, 0.8866, 0.1968, 0.8868, 0.3055, 0.8826, 0.3092, 0.8818, 0.1891, 0.7554, 0.1515, 0.7554, 0.01507, 0.7588, 0.01093, 0.7588, 0.1557, 0.7874, 0.1974, 0.7874, 0.3339, 0.7836, 0.3421, 0.7836, 0.1892, 0.8229, 0.3015, 0.8231, 0.1928, 0.8273, 0.1892, 0.8255, 0.3062, 0.8231, 0.1928, 0.8229, 0.3015, 0.8181, 0.3092, 0.8189, 0.1891, 0.8159, 0.2875, 0.8157, 0.1788, 0.8183, 0.1741, 0.82, 0.2911, 0.8157, 0.1788, 0.8159, 0.2875, 0.8117, 0.2912, 0.8108, 0.1711, 0.9682, 0.3784, 0.9705, 0.2155, 0.9748, 0.2118, 0.9706, 0.3836, 0.9705, 0.2155, 0.9682, 0.3784, 0.963, 0.3856, 0.9664, 0.2117, 0.8308, 0.2685, 0.829, 0.4314, 0.8265, 0.4365, 0.8267, 0.2648, 0.829, 0.4314, 0.8308, 0.2685, 0.8351, 0.2649, 0.8341, 0.4387, 0.8592, 0.2288, 0.8572, 0.4333, 0.8533, 0.4374, 0.8554, 0.2246, 0.8572, 0.4333, 0.8592, 0.2288, 0.8627, 0.2206, 0.8605, 0.4415, 0.8699, 0.02739, 0.8705, 0.1368, 0.8657, 0.1421, 0.8657, 0.02503, 0.8705, 0.1368, 0.8699, 0.02739, 0.8741, 0.02498, 0.8732, 0.1451, 0.7727, 0.1946, 0.7727, 0.4063, 0.7704, 0.4173, 0.7704, 0.1878, 0.7727, 0.4063, 0.7727, 0.1946, 0.7781, 0.1879, 0.7781, 0.4173, 0.8367, 0.4268, 0.8392, 0.2673, 0.8435, 0.265, 0.8417, 0.4368, 0.8392, 0.2673, 0.8367, 0.4268, 0.8341, 0.4387, 0.8351, 0.2649, 0.4392, 0.01971, 0.4394, 0.1738, 0.4351, 0.18, 0.4368, 0.01564, 0.4394, 0.1738, 0.4392, 0.01971, 0.4445, 0.01413, 0.4435, 0.1794, 0.645, 0.3405, 0.6452, 0.1864, 0.6475, 0.1823, 0.6493, 0.3466, 0.6452, 0.1864, 0.645, 0.3405, 0.6409, 0.3461, 0.6398, 0.1809, 0.7853, 0.1616, 0.7854, 0.02238, 0.7892, 0.0196, 0.7891, 0.1644, 0.7854, 0.02238, 0.7853, 0.1616, 0.7818, 0.1685, 0.7819, 0.01552, 0.4813, 0.2023, 0.4806, 0.03238, 0.4851, 0.01877, 0.4859, 0.2038, 0.4806, 0.03238, 0.4813, 0.2023, 0.4775, 0.2034, 0.4784, 0.01444, 0.07001, 0.3709, 0.06967, 0.07604, 0.07133, 0.06193, 0.07164, 0.3852, 0.06967, 0.07604, 0.07001, 0.3709, 0.06474, 0.3882, 0.06399, 0.06265, 0.6381, 0.1953, 0.6372, 0.3451, 0.6326, 0.3466, 0.6326, 0.1822, 0.6372, 0.3451, 0.6381, 0.1953, 0.6398, 0.1809, 0.6409, 0.3461, 0.3596, 0.1947, 0.3611, 0.02053, 0.3654, 0.01713, 0.3628, 0.2003, 0.3611, 0.02053, 0.3596, 0.1947, 0.356, 0.2052, 0.357, 0.01705, 0.6017, 0.01811, 0.6021, 0.1525, 0.5975, 0.1561, 0.5975, 0.01468, 0.6021, 0.1525, 0.6017, 0.01811, 0.6059, 0.01466, 0.6049, 0.1596, 0.2322, 0.3813, 0.2298, 0.0277, 0.2274, 0.01743, 0.2303, 0.3883, 0.2298, 0.0277, 0.2322, 0.3813, 0.2303, 0.3888, 0.2273, 0.01008, 0.3887, 0.3865, 0.2562, 0.3817, 0.25, 0.3787, 0.3914, 0.3824, 0.2562, 0.3817, 0.3887, 0.3865, 0.3911, 0.3907, 0.2463, 0.386, 0.8645, 0.4315, 0.8665, 0.2306, 0.87, 0.2247, 0.8679, 0.4375, 0.8665, 0.2306, 0.8645, 0.4315, 0.8605, 0.4415, 0.8627, 0.2206, 0.6096, 0.1499, 0.6101, 0.01723, 0.6143, 0.0147, 0.6123, 0.1561, 0.6101, 0.01723, 0.6096, 0.1499, 0.6049, 0.1596, 0.6059, 0.01466, 0.3867, 0.2086, 0.386, 0.3627, 0.3817, 0.3688, 0.3844, 0.2044, 0.386, 0.3627, 0.3867, 0.2086, 0.3921, 0.2031, 0.3901, 0.3683, 0.3879, 0.02831, 0.3868, 0.1824, 0.3845, 0.1866, 0.3836, 0.02217, 0.3868, 0.1824, 0.3879, 0.02831, 0.392, 0.02273, 0.3921, 0.188, 0.7875, 0.1764, 0.7875, 0.3156, 0.7837, 0.3184, 0.7837, 0.1736, 0.7605, 0.3254, 0.7605, 0.1862, 0.7639, 0.1793, 0.7639, 0.3323, 0.1786, 0.2045, 0.06274, 0.08016, 0.05684, 0.06709, 0.1829, 0.2025, 0.06274, 0.08016, 0.1786, 0.2045, 0.1766, 0.2078, 0.04899, 0.06843, 0.06274, 0.08016, 0.153, 0.3609, 0.1558, 0.3748, 0.05684, 0.06709, 0.153, 0.3609, 0.06274, 0.08016, 0.06248, 0.06209, 0.1625, 0.3719, 0.394, 0.1736, 0.3957, 0.02376, 0.4003, 0.02231, 0.3994, 0.1867, 0.3957, 0.02376, 0.394, 0.1736, 0.3921, 0.188, 0.392, 0.02273, 0.9389, 0.3695, 0.9412, 0.2066, 0.9455, 0.203, 0.9413, 0.3747, 0.9412, 0.2066, 0.9389, 0.3695, 0.9336, 0.3767, 0.9371, 0.2029, 0.9715, 0.1905, 0.9718, 0.02756, 0.9742, 0.02242, 0.9757, 0.1942, 0.9718, 0.02756, 0.9715, 0.1905, 0.9673, 0.1942, 0.9666, 0.02031, 0.7401, 0.208, 0.7429, 0.4125, 0.739, 0.4167, 0.7361, 0.2039, 0.7429, 0.4125, 0.7401, 0.208, 0.7434, 0.1997, 0.7464, 0.4207, 0.8148, 0.1915, 0.8154, 0.301, 0.8106, 0.3063, 0.8106, 0.1892, 0.8154, 0.301, 0.8148, 0.1915, 0.8189, 0.1891, 0.8181, 0.3092, 0.8815, 0.4341, 0.8836, 0.2224, 0.886, 0.2115, 0.8837, 0.4409, 0.9457, 0.206, 0.9436, 0.4177, 0.9381, 0.4243, 0.9404, 0.195, 0.9641, 0.03227, 0.9632, 0.1918, 0.959, 0.1941, 0.959, 0.02235, 0.9632, 0.1918, 0.9641, 0.03227, 0.9666, 0.02031, 0.9673, 0.1942, 0.168, 0.3927, 0.1676, 0.2184, 0.1718, 0.215, 0.1713, 0.3981, 0.1676, 0.2184, 0.168, 0.3927, 0.1646, 0.4032, 0.1634, 0.215, 0.6074, 0.1771, 0.6078, 0.3114, 0.6032, 0.3151, 0.6032, 0.1737, 0.6078, 0.3114, 0.6074, 0.1771, 0.6116, 0.1736, 0.6106, 0.3186, 0.09338, 0.39, 0.05717, 0.1896, 0.05819, 0.1833, 0.0966, 0.3949, 0.05717, 0.1896, 0.09338, 0.39, 0.08896, 0.3963, 0.0507, 0.1806, 0.2149, 0.1347, 0.132, 0.03117, 0.1303, 0.02455, 0.2198, 0.1341, 0.132, 0.03117, 0.2149, 0.1347, 0.2132, 0.1393, 0.1224, 0.02643, 0.7501, 0.4106, 0.7474, 0.2097, 0.7507, 0.2037, 0.7536, 0.4165, 0.7474, 0.2097, 0.7501, 0.4106, 0.7464, 0.4207, 0.7434, 0.1997, 0.6152, 0.3088, 0.6157, 0.1762, 0.6199, 0.1737, 0.618, 0.3151, 0.6157, 0.1762, 0.6152, 0.3088, 0.6106, 0.3186, 0.6116, 0.1736, 0.196, 0.2631, 0.1292, 0.1068, 0.1281, 0.09253, 0.2008, 0.2626, 0.1292, 0.1068, 0.196, 0.2631, 0.193, 0.2655, 0.1202, 0.09109, 0.1292, 0.1068, 0.1185, 0.4015, 0.1163, 0.4154, 0.1281, 0.09253, 0.1185, 0.4015, 0.1292, 0.1068, 0.1351, 0.08965, 0.1237, 0.4151, 0.5826, 0.3273, 0.5835, 0.1775, 0.588, 0.176, 0.588, 0.3403, 0.5835, 0.1775, 0.5826, 0.3273, 0.5808, 0.3418, 0.5797, 0.1764, 0.5291, 0.01946, 0.5292, 0.1736, 0.525, 0.1797, 0.5267, 0.01532, 0.5292, 0.1736, 0.5291, 0.01946, 0.5344, 0.01394, 0.5333, 0.1792, 0.5756, 0.182, 0.5755, 0.3362, 0.5731, 0.3402, 0.5714, 0.1759, 0.5755, 0.3362, 0.5756, 0.182, 0.5797, 0.1764, 0.5808, 0.3418, 0.8101, 0.4295, 0.8114, 0.2903, 0.8153, 0.2876, 0.8139, 0.4324, 0.8114, 0.2903, 0.8101, 0.4295, 0.8065, 0.4364, 0.808, 0.2834, 0.9288, 0.02618, 0.929, 0.1891, 0.9249, 0.1928, 0.9264, 0.02103, 0.929, 0.1891, 0.9288, 0.02618, 0.934, 0.01892, 0.9332, 0.1928, 0.9798, 0.4209, 0.9809, 0.2579, 0.9834, 0.2528, 0.984, 0.4246, 0.9809, 0.2579, 0.9798, 0.4209, 0.9756, 0.4245, 0.9758, 0.2506, 0.7597, 0.2223, 0.7597, 0.01779, 0.7636, 0.01364, 0.7636, 0.2264, 0.7597, 0.01779, 0.7597, 0.2223, 0.7563, 0.2305, 0.7563, 0.00954, 0.8993, 0.02271, 0.9, 0.1322, 0.8951, 0.1375, 0.8951, 0.02034, 0.9, 0.1322, 0.8993, 0.02271, 0.9035, 0.02029, 0.9027, 0.1403, 0.9193, 0.2339, 0.9205, 0.02218, 0.9229, 0.01126, 0.9216, 0.2408, 0.9205, 0.02218, 0.9193, 0.2339, 0.9138, 0.2405, 0.9151, 0.01122, 0.9732, 0.2626, 0.9714, 0.4221, 0.9672, 0.4244, 0.9682, 0.2526, 0.9714, 0.4221, 0.9732, 0.2626, 0.9758, 0.2506, 0.9756, 0.4245, 0.2017, 0.3272, 0.08185, 0.384, 0.07501, 0.3842, 0.2022, 0.3223, 0.08185, 0.384, 0.2017, 0.3272, 0.2058, 0.3299, 0.07501, 0.3924, 0.7524, 0.01957, 0.7524, 0.2205, 0.749, 0.2264, 0.749, 0.01364, 0.7524, 0.2205, 0.7524, 0.01957, 0.7563, 0.00954, 0.7563, 0.2305, 0.3788, 0.3222, 0.2462, 0.3208, 0.2436, 0.3166, 0.385, 0.3195, 0.2462, 0.3208, 0.3788, 0.3222, 0.3885, 0.3269, 0.2436, 0.3249, 0.2, 0.2162, 0.1984, 0.3904, 0.1942, 0.3938, 0.1968, 0.2107, 0.1984, 0.3904, 0.2, 0.2162, 0.2035, 0.2057, 0.2026, 0.3939, 0.247, 0.3291, 0.3813, 0.3297, 0.3849, 0.3343, 0.2435, 0.3333, 0.3813, 0.3297, 0.247, 0.3291, 0.2436, 0.3249, 0.3885, 0.3269, 0.3672, 0.3948, 0.3659, 0.1911, 0.368, 0.1851, 0.3695, 0.4002, 0.3659, 0.1911, 0.3672, 0.3948, 0.3617, 0.4002, 0.3611, 0.1812, 0.2961, 0.02494, 0.2961, 0.3003, 0.2942, 0.3014, 0.2942, 0.02379, 0.2961, 0.3003, 0.2961, 0.02494, 0.3011, 0.02016, 0.3011, 0.3051, 0.2687, 0.02494, 0.2687, 0.3003, 0.2669, 0.3014, 0.2669, 0.02379, 0.2687, 0.3003, 0.2687, 0.02494, 0.2737, 0.02016, 0.2737, 0.3051, 0.2414, 0.02494, 0.2414, 0.3003, 0.2395, 0.3014, 0.2395, 0.02379, 0.2414, 0.3003, 0.2414, 0.02494, 0.2464, 0.02016, 0.2464, 0.3051, 0.3335, 0.3003, 0.3335, 0.02494, 0.3354, 0.02379, 0.3354, 0.3014, 0.3335, 0.02494, 0.3335, 0.3003, 0.3285, 0.3051, 0.3285, 0.02016, 0.9311, 0.8637, 0.9311, 0.9716, 0.929, 0.9729, 0.929, 0.8625, 0.9169, 0.9716, 0.917, 0.8637, 0.9219, 0.8591, 0.9219, 0.9762, 0.9493, 0.9673, 0.9493, 0.8595, 0.9515, 0.8582, 0.9515, 0.9686, 0.9635, 0.8595, 0.9635, 0.9673, 0.9586, 0.972, 0.9586, 0.8548, 0.849, 0.182, 0.8489, 0.2899, 0.8468, 0.2911, 0.8469, 0.1807, 0.8348, 0.2898, 0.8348, 0.182, 0.8398, 0.1774, 0.8397, 0.2945, 0.8995, 0.8601, 0.8995, 0.968, 0.8974, 0.9692, 0.8974, 0.8589, 0.8853, 0.968, 0.8853, 0.8601, 0.8903, 0.8554, 0.8903, 0.9727, 0.09239, 0.06128, 0.1842, 0.1616, 0.1885, 0.1726, 0.08849, 0.06322, 0.1842, 0.1616, 0.09239, 0.06128, 0.09467, 0.05756, 0.1965, 0.1712, 0.0258, 0.0713, 0.02544, 0.3646, 0.02318, 0.3828, 0.02373, 0.05967, 0.02544, 0.3646, 0.0258, 0.0713, 0.03091, 0.05655, 0.03089, 0.3822, 0.4435, 0.2084, 0.4423, 0.3884, 0.4381, 0.3896, 0.4381, 0.1909, 0.4423, 0.3884, 0.4435, 0.2084, 0.4458, 0.1901, 0.4465, 0.3897, 0.4123, 0.01293, 0.4129, 0.2003, 0.4087, 0.2077, 0.4101, 0.008952, 0.4129, 0.2003, 0.4123, 0.01293, 0.4178, 0.008111, 0.4171, 0.2077, 0.4507, 0.3823, 0.4512, 0.1949, 0.4535, 0.191, 0.4549, 0.3897, 0.4512, 0.1949, 0.4507, 0.3823, 0.4465, 0.3897, 0.4458, 0.1901, 0.8487, 0.1924, 0.8487, 0.3325, 0.8448, 0.3348, 0.8448, 0.1901, 0.8487, 0.3325, 0.8487, 0.1924, 0.852, 0.1859, 0.852, 0.3389, 0.807, 0.02312, 0.8077, 0.1326, 0.8028, 0.1379, 0.8028, 0.02076, 0.8077, 0.1326, 0.807, 0.02312, 0.8112, 0.02071, 0.8103, 0.1408, 0.987, 0.2363, 0.9882, 0.02457, 0.9905, 0.01365, 0.9892, 0.2432, 0.9882, 0.02457, 0.987, 0.2363, 0.9815, 0.2429, 0.9828, 0.01361, 0.8744, 0.334, 0.8778, 0.1746, 0.882, 0.1723, 0.8793, 0.344, 0.8778, 0.1746, 0.8744, 0.334, 0.8717, 0.346, 0.8736, 0.1721, 0.9061, 0.3406, 0.9084, 0.1777, 0.9126, 0.1741, 0.9084, 0.3458, 0.9084, 0.1777, 0.9061, 0.3406, 0.9008, 0.3478, 0.9043, 0.174, 0.8694, 0.1757, 0.8666, 0.3386, 0.8641, 0.3437, 0.8652, 0.172, 0.8666, 0.3386, 0.8694, 0.1757, 0.8736, 0.1721, 0.8717, 0.346, 0.9061, 0.1947, 0.904, 0.3992, 0.9001, 0.4033, 0.9022, 0.1905, 0.904, 0.3992, 0.9061, 0.1947, 0.9096, 0.1865, 0.9073, 0.4075, 0.5043, 0.02394, 0.5028, 0.1982, 0.4986, 0.2016, 0.5012, 0.01843, 0.5028, 0.1982, 0.5043, 0.02394, 0.5079, 0.01347, 0.5069, 0.2016, 0.5421, 0.3466, 0.5417, 0.2123, 0.5463, 0.2086, 0.5463, 0.3501, 0.5417, 0.2123, 0.5421, 0.3466, 0.5379, 0.3501, 0.5389, 0.2052, 0.5589, 0.3806, 0.5576, 0.1769, 0.5597, 0.1709, 0.5612, 0.386, 0.5576, 0.1769, 0.5589, 0.3806, 0.5535, 0.386, 0.5528, 0.167, 0.5793, 0.1546, 0.5788, 0.02193, 0.5816, 0.01569, 0.5835, 0.1571, 0.5788, 0.02193, 0.5793, 0.1546, 0.5751, 0.1571, 0.5742, 0.01221, 0.9113, 0.3975, 0.9133, 0.1965, 0.9168, 0.1907, 0.9147, 0.4034, 0.9133, 0.1965, 0.9113, 0.3975, 0.9073, 0.4075, 0.9096, 0.1865, 0.5343, 0.2149, 0.5337, 0.3475, 0.5295, 0.35, 0.5315, 0.2086, 0.5337, 0.3475, 0.5343, 0.2149, 0.5389, 0.2052, 0.5379, 0.3501, 0.3564, 0.8591, 0.3919, 0.8591, 0.3919, 0.8689, 0.3564, 0.8689, 0.948, 0.5761, 0.9835, 0.5761, 0.9835, 0.6116, 0.948, 0.6116, 0.3564, 0.8137, 0.3919, 0.8137, 0.3919, 0.8235, 0.3564, 0.8235, 0.3564, 0.8235, 0.3919, 0.8235, 0.3919, 0.8591, 0.3564, 0.8591, 0.3466, 0.8591, 0.3466, 0.8235, 0.3564, 0.8235, 0.3564, 0.8591, 0.4017, 0.8235, 0.4017, 0.8591, 0.3919, 0.8591, 0.3919, 0.8235, 0.01949, 0.8819, 0.01949, 0.787, 0.09062, 0.787, 0.09062, 0.8819, 0.1855, 0.953, 0.09062, 0.953, 0.09062, 0.8819, 0.1855, 0.8819, 0.2566, 0.787, 0.2566, 0.8819, 0.1855, 0.8819, 0.1855, 0.787, 0.09062, 0.7159, 0.1855, 0.7159, 0.1855, 0.787, 0.09062, 0.787, 0.1855, 0.787, 0.1855, 0.8819, 0.09062, 0.8819, 0.09062, 0.787, 0.6316, 0.8198, 0.5368, 0.8198, 0.5368, 0.725, 0.6316, 0.725, 0.8406, 0.9721, 0.8406, 0.9781, 0.7576, 0.9781, 0.7576, 0.9721, 0.8406, 0.8536, 0.8406, 0.9721, 0.7576, 0.9721, 0.7576, 0.8536, 0.8406, 0.8477, 0.8406, 0.8536, 0.7576, 0.8536, 0.7576, 0.8477, 0.9773, 0.7021, 0.9773, 0.8207, 0.8943, 0.8207, 0.8943, 0.7021, 0.7517, 0.8536, 0.7576, 0.8536, 0.7576, 0.9721, 0.7517, 0.9721, 0.8465, 0.9721, 0.8406, 0.9721, 0.8406, 0.8536, 0.8465, 0.8536, 0.7529, 0.8296, 0.7529, 0.8236, 0.8359, 0.8236, 0.8359, 0.8296, 0.5104, 0.9633, 0.5104, 0.8448, 0.5934, 0.8448, 0.5934, 0.9633, 0.7529, 0.7051, 0.7529, 0.6992, 0.8359, 0.6992, 0.8359, 0.7051, 0.7529, 0.8236, 0.7529, 0.7051, 0.8359, 0.7051, 0.8359, 0.8236, 0.8359, 0.7051, 0.8418, 0.7051, 0.8418, 0.8236, 0.8359, 0.8236, 0.7529, 0.8236, 0.7469, 0.8236, 0.7469, 0.7051, 0.7529, 0.7051, 0.6457, 0.8212, 0.6457, 0.7146, 0.7287, 0.7146, 0.7287, 0.8212, 0.6457, 0.8272, 0.6457, 0.8212, 0.7287, 0.8212, 0.7287, 0.8272, 0.7292, 0.7147, 0.7292, 0.8214, 0.6462, 0.8214, 0.6462, 0.7147, 0.6457, 0.7146, 0.6457, 0.7086, 0.7287, 0.7086, 0.7287, 0.7146, 0.7347, 0.7146, 0.7347, 0.8212, 0.7287, 0.8212, 0.7287, 0.7146, 0.6457, 0.7146, 0.6457, 0.8212, 0.6398, 0.8212, 0.6398, 0.7146, 0.7424, 0.7125, 0.7424, 0.8192, 0.6594, 0.8192, 0.6594, 0.7125, 0.7279, 0.9719, 0.7279, 0.9778, 0.645, 0.9778, 0.645, 0.9719, 0.7279, 0.8652, 0.7279, 0.9719, 0.645, 0.9719, 0.645, 0.8652, 0.7279, 0.8592, 0.7279, 0.8652, 0.645, 0.8652, 0.645, 0.8592, 0.645, 0.8652, 0.645, 0.9719, 0.639, 0.9719, 0.639, 0.8652, 0.7339, 0.8652, 0.7339, 0.9719, 0.7279, 0.9719, 0.7279, 0.8652, 0.6267, 0.8518, 0.6267, 0.9703, 0.6208, 0.9703, 0.6208, 0.8518, 0.6138, 0.8396, 0.7324, 0.8396, 0.7324, 0.8456, 0.6138, 0.8456, 0.6079, 0.9641, 0.6079, 0.8456, 0.6138, 0.8456, 0.6138, 0.9641, 0.7324, 0.97, 0.6138, 0.97, 0.6138, 0.9641, 0.7324, 0.9641, 0.6138, 0.9641, 0.6138, 0.8456, 0.7324, 0.8456, 0.7324, 0.9641, 0.7579, 0.7041, 0.8765, 0.7041, 0.8765, 0.8227, 0.7579, 0.8227, 0.9051, 0.8163, 0.9111, 0.8163, 0.9111, 0.8341, 0.9051, 0.8341, 0.9229, 0.8163, 0.9289, 0.8163, 0.9289, 0.8341, 0.9229, 0.8341, 0.917, 0.8163, 0.9229, 0.8163, 0.9229, 0.8341, 0.917, 0.8341, 0.9111, 0.8163, 0.917, 0.8163, 0.917, 0.8341, 0.9111, 0.8341, 0.9229, 0.84, 0.9229, 0.8341, 0.9289, 0.8341, 0.9289, 0.84, 0.9289, 0.8104, 0.9289, 0.8163, 0.9229, 0.8163, 0.9229, 0.8104, 0.9721, 0.8143, 0.978, 0.8143, 0.978, 0.8321, 0.9721, 0.8321, 0.9662, 0.8143, 0.9721, 0.8143, 0.9721, 0.8321, 0.9662, 0.8321, 0.9602, 0.8143, 0.9662, 0.8143, 0.9662, 0.8321, 0.9602, 0.8321, 0.9543, 0.8143, 0.9602, 0.8143, 0.9602, 0.8321, 0.9543, 0.8321, 0.9602, 0.8321, 0.9602, 0.838, 0.9543, 0.838, 0.9543, 0.8321, 0.9543, 0.8143, 0.9543, 0.8084, 0.9602, 0.8084, 0.9602, 0.8143, 0.9064, 0.7638, 0.9124, 0.7638, 0.9124, 0.7816, 0.9064, 0.7816, 0.9005, 0.7638, 0.9064, 0.7638, 0.9064, 0.7816, 0.9005, 0.7816, 0.9183, 0.7638, 0.9242, 0.7638, 0.9242, 0.7816, 0.9183, 0.7816, 0.9124, 0.7638, 0.9183, 0.7638, 0.9183, 0.7816, 0.9124, 0.7816, 0.9183, 0.7816, 0.9242, 0.7816, 0.9242, 0.7875, 0.9183, 0.7875, 0.9183, 0.7579, 0.9242, 0.7579, 0.9242, 0.7638, 0.9183, 0.7638, 0.9747, 0.7686, 0.9806, 0.7686, 0.9806, 0.7864, 0.9747, 0.7864, 0.9688, 0.7686, 0.9747, 0.7686, 0.9747, 0.7864, 0.9688, 0.7864, 0.9628, 0.7686, 0.9688, 0.7686, 0.9688, 0.7864, 0.9628, 0.7864, 0.9569, 0.7686, 0.9628, 0.7686, 0.9628, 0.7864, 0.9569, 0.7864, 0.9628, 0.7864, 0.9628, 0.7923, 0.9569, 0.7923, 0.9569, 0.7864, 0.9569, 0.7686, 0.9569, 0.7627, 0.9628, 0.7627, 0.9628, 0.7686, 0.1907, 0.5607, 0.1907, 0.5845, 0.04688, 0.5844, 0.04689, 0.5607, 0.02315, 0.6081, 0.04686, 0.6081, 0.04684, 0.6318, 0.02313, 0.6318, 0.04686, 0.6081, 0.04688, 0.5844, 0.1907, 0.5845, 0.167, 0.6082, 0.1669, 0.6319, 0.04684, 0.6318, 0.04686, 0.6081, 0.167, 0.6082, 0.1907, 0.5845, 0.1907, 0.5607, 0.9377, 0.5611, 0.9377, 0.5848, 0.1907, 0.5607, 0.2145, 0.537, 0.9377, 0.5374, 0.9377, 0.5611, 0.2145, 0.6082, 0.1907, 0.5845, 0.9377, 0.5848, 0.9376, 0.6085, 0.9376, 0.6322, 0.2144, 0.6319, 0.2145, 0.6082, 0.9376, 0.6085, 0.167, 0.537, 0.1907, 0.5607, 0.04689, 0.5607, 0.04689, 0.537, 0.9614, 0.5611, 0.9377, 0.5611, 0.9377, 0.5374, 0.9614, 0.5374])
me_cube_001.materials.append(mat_black)
me_cube_001.materials.append(mat_cover)
me_cube_001.materials.append(mat_pipe)
me_cube_001.materials.append(mat_red)
me_cube_001.materials.append(mat_white)
me_cube_001.update()
me_cube_001.normals_split_custom_set([tuple(v) for v in zip(*[iter([0.7554, -0.6309, -0.1773, 0.7554, -0.6309, -0.1773, 0.7554, -0.6309, -0.1773, 0.7554, -0.6309, -0.1773, -0.8125, -0.5494, -0.195, -0.8125, -0.5494, -0.195, -0.8125, -0.5494, -0.195, -0.8125, -0.5494, -0.195, 0.7919, -0.5858, 0.1726, 0.7919, -0.5858, 0.1726, 0.7919, -0.5858, 0.1726, 0.7919, -0.5858, 0.1726, -0.6801, -0.6041, 0.4153, -0.6801, -0.6041, 0.4153, -0.6801, -0.6041, 0.4153, -0.6801, -0.6041, 0.4153, 0.5833, 0.8088, -0.07485, 0.5833, 0.8088, -0.07485, 0.5833, 0.8088, -0.07485, 0.5833, 0.8088, -0.07485, -0.8838, 0.4674, 0.02276, -0.8838, 0.4674, 0.02276, -0.8838, 0.4674, 0.02276, -0.8838, 0.4674, 0.02276, -0.6309, -0.7554, -0.1773, -0.6309, -0.7554, -0.1773, -0.6309, -0.7554, -0.1773, -0.6309, -0.7554, -0.1773, -0.5494, 0.8125, -0.195, -0.5494, 0.8125, -0.195, -0.5494, 0.8125, -0.195, -0.5494, 0.8125, -0.195, -0.5858, -0.7919, 0.1726, -0.5858, -0.7919, 0.1726, -0.5858, -0.7919, 0.1726, -0.5858, -0.7919, 0.1726, -0.6041, 0.6801, 0.4153, -0.6041, 0.6801, 0.4153, -0.6041, 0.6801, 0.4153, -0.6041, 0.6801, 0.4153, 0.8088, -0.5833, -0.07485, 0.8088, -0.5833, -0.07485, 0.8088, -0.5833, -0.07485, 0.8088, -0.5833, -0.07485, 0.4674, 0.8838, 0.02276, 0.4674, 0.8838, 0.02276, 0.4674, 0.8838, 0.02276, 0.4674, 0.8838, 0.02276, -0.8104, 0.5278, -0.2544, -0.8104, 0.5278, -0.2544, -0.8104, 0.5278, -0.2544, -0.8104, 0.5278, -0.2544, 0.7366, 0.6394, -0.2206, 0.7366, 0.6394, -0.2206, 0.7366, 0.6394, -0.2206, 0.7366, 0.6394, -0.2206, -0.8522, 0.5009, 0.1508, -0.8522, 0.5009, 0.1508, -0.8522, 0.5009, 0.1508, -0.8522, 0.5009, 0.1508, 0.5958, 0.732, 0.3306, 0.5958, 0.732, 0.3306, 0.5958, 0.732, 0.3306, 0.5958, 0.732, 0.3306, -0.4624, -0.8837, -0.07232, -0.4624, -0.8837, -0.07232, -0.4624, -0.8837, -0.07232, -0.4624, -0.8837, -0.07232, 0.9328, -0.359, 0.03143, 0.9328, -0.359, 0.03143, 0.9328, -0.359, 0.03143, 0.9328, -0.359, 0.03143, 0.6357, 0.7508, -0.1791, 0.6357, 0.7508, -0.1791, 0.6357, 0.7508, -0.1791, 0.6357, 0.7508, -0.1791, 0.5455, -0.8154, -0.1938, 0.5455, -0.8154, -0.1938, 0.5455, -0.8154, -0.1938, 0.5455, -0.8154, -0.1938, 0.589, 0.789, 0.1748, 0.589, 0.789, 0.1748, 0.589, 0.789, 0.1748, 0.589, 0.789, 0.1748, 0.6023, -0.6821, 0.4146, 0.6023, -0.6821, 0.4146, 0.6023, -0.6821, 0.4146, 0.6023, -0.6821, 0.4146, -0.8021, 0.5925, -0.07491, -0.8021, 0.5925, -0.07491, -0.8021, 0.5925, -0.07491, -0.8021, 0.5925, -0.07491, -0.4743, -0.8801, 0.02217, -0.4743, -0.8801, 0.02217, -0.4743, -0.8801, 0.02217, -0.4743, -0.8801, 0.02217, -0.3896, 0.7219, -0.5719, -0.3896, 0.7219, -0.5719, -0.3896, 0.7219, -0.5719, -0.3896, 0.7219, -0.5719, -0.4017, -0.8474, -0.3473, -0.4017, -0.8474, -0.3473, -0.4017, -0.8474, -0.3473, -0.4017, -0.8474, -0.3473, 0.3896, 0.7219, -0.5719, 0.3896, 0.7219, -0.5719, 0.3896, 0.7219, -0.5719, 0.3896, 0.7219, -0.5719, 0.4017, -0.8474, -0.3473, 0.4017, -0.8474, -0.3473, 0.4017, -0.8474, -0.3473, 0.4017, -0.8474, -0.3473, 0.0, 0.7268, 0.6868, 0.0, 0.7268, 0.6868, 0.0, 0.7268, 0.6868, 0.0, 0.7268, 0.6868, 0.0, -0.8898, 0.4563, 0.0, -0.8898, 0.4563, 0.0, -0.8898, 0.4563, 0.0, -0.8898, 0.4563, -0.7219, -0.3896, -0.5719, -0.7219, -0.3896, -0.5719, -0.7219, -0.3896, -0.5719, -0.7219, -0.3896, -0.5719, 0.8474, -0.4017, -0.3473, 0.8474, -0.4017, -0.3473, 0.8474, -0.4017, -0.3473, 0.8474, -0.4017, -0.3473, -0.7219, 0.3896, -0.5719, -0.7219, 0.3896, -0.5719, -0.7219, 0.3896, -0.5719, -0.7219, 0.3896, -0.5719, 0.8474, 0.4017, -0.3473, 0.8474, 0.4017, -0.3473, 0.8474, 0.4017, -0.3473, 0.8474, 0.4017, -0.3473, -0.7268, 0.0, 0.6868, -0.7268, 0.0, 0.6868, -0.7268, 0.0, 0.6868, -0.7268, 0.0, 0.6868, 0.8898, 9.231e-09, 0.4563, 0.8898, 9.231e-09, 0.4563, 0.8898, 9.231e-09, 0.4563, 0.8898, 9.231e-09, 0.4563, 0.3896, -0.7219, -0.5719, 0.3896, -0.7219, -0.5719, 0.3896, -0.7219, -0.5719, 0.3896, -0.7219, -0.5719, 0.4017, 0.8474, -0.3473, 0.4017, 0.8474, -0.3473, 0.4017, 0.8474, -0.3473, 0.4017, 0.8474, -0.3473, -0.3896, -0.7219, -0.5719, -0.3896, -0.7219, -0.5719, -0.3896, -0.7219, -0.5719, -0.3896, -0.7219, -0.5719, -0.4017, 0.8474, -0.3473, -0.4017, 0.8474, -0.3473, -0.4017, 0.8474, -0.3473, -0.4017, 0.8474, -0.3473, 2.897e-09, -0.7268, 0.6868, 2.897e-09, -0.7268, 0.6868, 2.897e-09, -0.7268, 0.6868, 2.897e-09, -0.7268, 0.6868, 2.305e-09, 0.8898, 0.4563, 2.305e-09, 0.8898, 0.4563, 2.305e-09, 0.8898, 0.4563, 2.305e-09, 0.8898, 0.4563, 0.7219, 0.3896, -0.5719, 0.7219, 0.3896, -0.5719, 0.7219, 0.3896, -0.5719, 0.7219, 0.3896, -0.5719, -0.8474, 0.4017, -0.3473, -0.8474, 0.4017, -0.3473, -0.8474, 0.4017, -0.3473, -0.8474, 0.4017, -0.3473, 0.7219, -0.3896, -0.5719, 0.7219, -0.3896, -0.5719, 0.7219, -0.3896, -0.5719, 0.7219, -0.3896, -0.5719, -0.8474, -0.4017, -0.3473, -0.8474, -0.4017, -0.3473, -0.8474, -0.4017, -0.3473, -0.8474, -0.4017, -0.3473, 0.7268, 0.0, 0.6868, 0.7268, 0.0, 0.6868, 0.7268, 0.0, 0.6868, 0.7268, 0.0, 0.6868, -0.8898, 0.0, 0.4563, -0.8898, 0.0, 0.4563, -0.8898, 0.0, 0.4563, -0.8898, 0.0, 0.4563, 0.4479, 0.7595, -0.4717, 0.4479, 0.7595, -0.4717, 0.4479, 0.7595, -0.4717, 0.4479, 0.7595, -0.4717, 0.5838, -0.7229, -0.3695, 0.5838, -0.7229, -0.3695, 0.5838, -0.7229, -0.3695, 0.5838, -0.7229, -0.3695, 0.4342, 0.8749, 0.2147, 0.4342, 0.8749, 0.2147, 0.4342, 0.8749, 0.2147, 0.4342, 0.8749, 0.2147, 0.6003, -0.5541, 0.5767, 0.6003, -0.5541, 0.5767, 0.6003, -0.5541, 0.5767, 0.6003, -0.5541, 0.5767, -0.9102, 0.3663, -0.1936, -0.9102, 0.3663, -0.1936, -0.9102, 0.3663, -0.1936, -0.9102, 0.3663, -0.1936, -0.3863, -0.9188, 0.08069, -0.3863, -0.9188, 0.08069, -0.3863, -0.9188, 0.08069, -0.3863, -0.9188, 0.08069, -0.7639, 0.4437, -0.4686, -0.7639, 0.4437, -0.4686, -0.7639, 0.4437, -0.4686, -0.7639, 0.4437, -0.4686, 0.7236, 0.5833, -0.3689, 0.7236, 0.5833, -0.3689, 0.7236, 0.5833, -0.3689, 0.7236, 0.5833, -0.3689, -0.8749, 0.4342, 0.2147, -0.8749, 0.4342, 0.2147, -0.8749, 0.4342, 0.2147, -0.8749, 0.4342, 0.2147, 0.5541, 0.6003, 0.5767, 0.5541, 0.6003, 0.5767, 0.5541, 0.6003, 0.5767, 0.5541, 0.6003, 0.5767, -0.3606, -0.9125, -0.1931, -0.3606, -0.9125, -0.1931, -0.3606, -0.9125, -0.1931, -0.3606, -0.9125, -0.1931, 0.9211, -0.3807, 0.08204, 0.9211, -0.3807, 0.08204, 0.9211, -0.3807, 0.08204, 0.9211, -0.3807, 0.08204, -0.448, -0.7595, -0.4717, -0.448, -0.7595, -0.4717, -0.448, -0.7595, -0.4717, -0.448, -0.7595, -0.4717, -0.5808, 0.727, -0.3661, -0.5808, 0.727, -0.3661, -0.5808, 0.727, -0.3661, -0.5808, 0.727, -0.3661, -0.4342, -0.8749, 0.2147, -0.4342, -0.8749, 0.2147, -0.4342, -0.8749, 0.2147, -0.4342, -0.8749, 0.2147, -0.6003, 0.5541, 0.5767, -0.6003, 0.5541, 0.5767, -0.6003, 0.5541, 0.5767, -0.6003, 0.5541, 0.5767, 0.9115, -0.363, -0.1933, 0.9115, -0.363, -0.1933, 0.9115, -0.363, -0.1933, 0.9115, -0.363, -0.1933, 0.3836, 0.9199, 0.08135, 0.3836, 0.9199, 0.08135, 0.3836, 0.9199, 0.08135, 0.3836, 0.9199, 0.08135, 0.7595, -0.448, -0.4717, 0.7595, -0.448, -0.4717, 0.7595, -0.448, -0.4717, 0.7595, -0.448, -0.4717, -0.727, -0.5808, -0.3661, -0.727, -0.5808, -0.3661, -0.727, -0.5808, -0.3661, -0.727, -0.5808, -0.3661, 0.8749, -0.4342, 0.2147, 0.8749, -0.4342, 0.2147, 0.8749, -0.4342, 0.2147, 0.8749, -0.4342, 0.2147, -0.5541, -0.6003, 0.5767, -0.5541, -0.6003, 0.5767, -0.5541, -0.6003, 0.5767, -0.5541, -0.6003, 0.5767, 0.363, 0.9115, -0.1933, 0.363, 0.9115, -0.1933, 0.363, 0.9115, -0.1933, 0.363, 0.9115, -0.1933, -0.9199, 0.3836, 0.08135, -0.9199, 0.3836, 0.08135, -0.9199, 0.3836, 0.08135, -0.9199, 0.3836, 0.08135, 0.609, 0.0, -0.7932, 0.609, 0.0, -0.7932, 0.609, 0.0, -0.7932, 0.609, 0.0, -0.7932, -0.9337, 0.0, -0.358, -0.9337, 0.0, -0.358, -0.9337, 0.0, -0.358, -0.9337, 0.0, -0.358, 0.7216, -0.6538, 0.2276, 0.7216, -0.6538, 0.2276, 0.7216, -0.6538, 0.2276, 0.7216, -0.6538, 0.2276, -0.8378, -0.5246, 0.1513, -0.8378, -0.5246, 0.1513, -0.8378, -0.5246, 0.1513, -0.8378, -0.5246, 0.1513, 0.7216, 0.6538, 0.2276, 0.7216, 0.6538, 0.2276, 0.7216, 0.6538, 0.2276, 0.7216, 0.6538, 0.2276, -0.8378, 0.5246, 0.1513, -0.8378, 0.5246, 0.1513, -0.8378, 0.5246, 0.1513, -0.8378, 0.5246, 0.1513, -0.000225, -0.5996, -0.8003, -0.000225, -0.5996, -0.8003, -0.000225, -0.5996, -0.8003, -0.000225, -0.5996, -0.8003, 1.168e-06, 0.9337, -0.358, 1.168e-06, 0.9337, -0.358, 1.168e-06, 0.9337, -0.358, 1.168e-06, 0.9337, -0.358, -0.6494, -0.726, 0.2264, -0.6494, -0.726, 0.2264, -0.6494, -0.726, 0.2264, -0.6494, -0.726, 0.2264, -0.5302, 0.834, 0.1531, -0.5302, 0.834, 0.1531, -0.5302, 0.834, 0.1531, -0.5302, 0.834, 0.1531, 0.6538, -0.7216, 0.2276, 0.6538, -0.7216, 0.2276, 0.6538, -0.7216, 0.2276, 0.6538, -0.7216, 0.2276, 0.5246, 0.8378, 0.1513, 0.5246, 0.8378, 0.1513, 0.5246, 0.8378, 0.1513, 0.5246, 0.8378, 0.1513, -0.5551, 0.0, -0.8318, -0.5551, 0.0, -0.8318, -0.5551, 0.0, -0.8318, -0.5551, 0.0, -0.8318, 0.9537, 0.0, -0.3008, 0.9537, 0.0, -0.3008, 0.9537, 0.0, -0.3008, 0.9537, 0.0, -0.3008, -0.7385, 0.637, 0.2211, -0.7385, 0.637, 0.2211, -0.7385, 0.637, 0.2211, -0.7385, 0.637, 0.2211, 0.8135, 0.5189, 0.2626, 0.8135, 0.5189, 0.2626, 0.8135, 0.5189, 0.2626, 0.8135, 0.5189, 0.2626, -0.7385, -0.637, 0.2211, -0.7385, -0.637, 0.2211, -0.7385, -0.637, 0.2211, -0.7385, -0.637, 0.2211, 0.8135, -0.5189, 0.2626, 0.8135, -0.5189, 0.2626, 0.8135, -0.5189, 0.2626, 0.8135, -0.5189, 0.2626, -0.000225, 0.5996, -0.8003, -0.000225, 0.5996, -0.8003, -0.000225, 0.5996, -0.8003, -0.000225, 0.5996, -0.8003, 1.213e-06, -0.9337, -0.358, 1.213e-06, -0.9337, -0.358, 1.213e-06, -0.9337, -0.358, 1.213e-06, -0.9337, -0.358, 0.6538, 0.7216, 0.2276, 0.6538, 0.7216, 0.2276, 0.6538, 0.7216, 0.2276, 0.6538, 0.7216, 0.2276, 0.5246, -0.8378, 0.1513, 0.5246, -0.8378, 0.1513, 0.5246, -0.8378, 0.1513, 0.5246, -0.8378, 0.1513, -0.6494, 0.726, 0.2264, -0.6494, 0.726, 0.2264, -0.6494, 0.726, 0.2264, -0.6494, 0.726, 0.2264, -0.5302, -0.834, 0.1531, -0.5302, -0.834, 0.1531, -0.5302, -0.834, 0.1531, -0.5302, -0.834, 0.1531, -0.8377, 0.506, -0.2056, -0.8377, 0.506, -0.2056, -0.8377, 0.506, -0.2056, -0.8377, 0.506, -0.2056, -0.3573, -0.93, 0.0861, -0.3573, -0.93, 0.0861, -0.3573, -0.93, 0.0861, -0.3573, -0.93, 0.0861, 0.3861, 0.7352, -0.5572, 0.3861, 0.7352, -0.5572, 0.3861, 0.7352, -0.5572, 0.3861, 0.7352, -0.5572, 0.4728, -0.7632, -0.4404, 0.4728, -0.7632, -0.4404, 0.4728, -0.7632, -0.4404, 0.4728, -0.7632, -0.4404, 0.4048, 0.848, 0.3421, 0.4048, 0.848, 0.3421, 0.4048, 0.848, 0.3421, 0.4048, 0.848, 0.3421, 0.3956, -0.7213, 0.5686, 0.3956, -0.7213, 0.5686, 0.3956, -0.7213, 0.5686, 0.3956, -0.7213, 0.5686, -0.506, -0.8377, -0.2056, -0.506, -0.8377, -0.2056, -0.506, -0.8377, -0.2056, -0.506, -0.8377, -0.2056, 0.93, -0.3573, 0.0861, 0.93, -0.3573, 0.0861, 0.93, -0.3573, 0.0861, 0.93, -0.3573, 0.0861, -0.7352, 0.3861, -0.5572, -0.7352, 0.3861, -0.5572, -0.7352, 0.3861, -0.5572, -0.7352, 0.3861, -0.5572, 0.7632, 0.4728, -0.4404, 0.7632, 0.4728, -0.4404, 0.7632, 0.4728, -0.4404, 0.7632, 0.4728, -0.4404, -0.848, 0.4048, 0.3421, -0.848, 0.4048, 0.3421, -0.848, 0.4048, 0.3421, -0.848, 0.4048, 0.3421, 0.7213, 0.3956, 0.5686, 0.7213, 0.3956, 0.5686, 0.7213, 0.3956, 0.5686, 0.7213, 0.3956, 0.5686, 0.8377, -0.506, -0.2056, 0.8377, -0.506, -0.2056, 0.8377, -0.506, -0.2056, 0.8377, -0.506, -0.2056, 0.3573, 0.93, 0.0861, 0.3573, 0.93, 0.0861, 0.3573, 0.93, 0.0861, 0.3573, 0.93, 0.0861, -0.3861, -0.7352, -0.5572, -0.3861, -0.7352, -0.5572, -0.3861, -0.7352, -0.5572, -0.3861, -0.7352, -0.5572, -0.4728, 0.7633, -0.4404, -0.4728, 0.7633, -0.4404, -0.4728, 0.7633, -0.4404, -0.4728, 0.7633, -0.4404, -0.4048, -0.848, 0.3421, -0.4048, -0.848, 0.3421, -0.4048, -0.848, 0.3421, -0.4048, -0.848, 0.3421, -0.3956, 0.7213, 0.5686, -0.3956, 0.7213, 0.5686, -0.3956, 0.7213, 0.5686, -0.3956, 0.7213, 0.5686, 0.506, 0.8377, -0.2056, 0.506, 0.8377, -0.2056, 0.506, 0.8377, -0.2056, 0.506, 0.8377, -0.2056, -0.93, 0.3573, 0.0861, -0.93, 0.3573, 0.0861, -0.93, 0.3573, 0.0861, -0.93, 0.3573, 0.0861, 0.7352, -0.3861, -0.5572, 0.7352, -0.3861, -0.5572, 0.7352, -0.3861, -0.5572, 0.7352, -0.3861, -0.5572, -0.7632, -0.4728, -0.4404, -0.7632, -0.4728, -0.4404, -0.7632, -0.4728, -0.4404, -0.7632, -0.4728, -0.4404, 0.848, -0.4048, 0.3421, 0.848, -0.4048, 0.3421, 0.848, -0.4048, 0.3421, 0.848, -0.4048, 0.3421, -0.7213, -0.3956, 0.5686, -0.7213, -0.3956, 0.5686, -0.7213, -0.3956, 0.5686, -0.7213, -0.3956, 0.5686, 0.0001008, 0.6878, -0.7259, 0.0001008, 0.6878, -0.7259, 0.0001008, 0.6878, -0.7259, 0.0001008, 0.6878, -0.7259, -0.0002163, -0.9056, -0.4242, -0.0002163, -0.9056, -0.4242, -0.0002163, -0.9056, -0.4242, -0.0002163, -0.9056, -0.4242, 0.5845, 0.7254, 0.3635, 0.5845, 0.7254, 0.3635, 0.5845, 0.7254, 0.3635, 0.5845, 0.7254, 0.3635, 0.4402, -0.7574, 0.4823, 0.4402, -0.7574, 0.4823, 0.4402, -0.7574, 0.4823, 0.4402, -0.7574, 0.4823, -0.5878, 0.7212, 0.3666, -0.5878, 0.7212, 0.3666, -0.5878, 0.7212, 0.3666, -0.5878, 0.7212, 0.3666, -0.4401, -0.7575, 0.4822, -0.4401, -0.7575, 0.4822, -0.4401, -0.7575, 0.4822, -0.4401, -0.7575, 0.4822, -0.6981, 0.0, -0.716, -0.6981, 0.0, -0.716, -0.6981, 0.0, -0.716, -0.6981, 0.0, -0.716, 0.9073, 0.0, -0.4206, 0.9073, 0.0, -0.4206, 0.9073, 0.0, -0.4206, 0.9073, 0.0, -0.4206, -0.7219, 0.5873, 0.3661, -0.7219, 0.5873, 0.3661, -0.7219, 0.5873, 0.3661, -0.7219, 0.5873, 0.3661, 0.7618, 0.4356, 0.4796, 0.7618, 0.4356, 0.4796, 0.7618, 0.4356, 0.4796, 0.7618, 0.4356, 0.4796, -0.7219, -0.5873, 0.3661, -0.7219, -0.5873, 0.3661, -0.7219, -0.5873, 0.3661, -0.7219, -0.5873, 0.3661, 0.7618, -0.4356, 0.4796, 0.7618, -0.4356, 0.4796, 0.7618, -0.4356, 0.4796, 0.7618, -0.4356, 0.4796, 0.0001008, -0.6878, -0.7259, 0.0001008, -0.6878, -0.7259, 0.0001008, -0.6878, -0.7259, 0.0001008, -0.6878, -0.7259, -0.0002163, 0.9056, -0.4242, -0.0002163, 0.9056, -0.4242, -0.0002163, 0.9056, -0.4242, -0.0002163, 0.9056, -0.4242, -0.5878, -0.7212, 0.3666, -0.5878, -0.7212, 0.3666, -0.5878, -0.7212, 0.3666, -0.5878, -0.7212, 0.3666, -0.4401, 0.7575, 0.4822, -0.4401, 0.7575, 0.4822, -0.4401, 0.7575, 0.4822, -0.4401, 0.7575, 0.4822, 0.5845, -0.7254, 0.3635, 0.5845, -0.7254, 0.3635, 0.5845, -0.7254, 0.3635, 0.5845, -0.7254, 0.3635, 0.4402, 0.7574, 0.4823, 0.4402, 0.7574, 0.4823, 0.4402, 0.7574, 0.4823, 0.4402, 0.7574, 0.4823, 0.6848, 0.0, -0.7287, 0.6848, 0.0, -0.7287, 0.6848, 0.0, -0.7287, 0.6848, 0.0, -0.7287, -0.909, 0.0, -0.4169, -0.909, 0.0, -0.4169, -0.909, 0.0, -0.4169, -0.909, 0.0, -0.4169, 0.7254, -0.5845, 0.3635, 0.7254, -0.5845, 0.3635, 0.7254, -0.5845, 0.3635, 0.7254, -0.5845, 0.3635, -0.7574, -0.4402, 0.4823, -0.7574, -0.4402, 0.4823, -0.7574, -0.4402, 0.4823, -0.7574, -0.4402, 0.4823, 0.7254, 0.5845, 0.3635, 0.7254, 0.5845, 0.3635, 0.7254, 0.5845, 0.3635, 0.7254, 0.5845, 0.3635, -0.7574, 0.4402, 0.4823, -0.7574, 0.4402, 0.4823, -0.7574, 0.4402, 0.4823, -0.7574, 0.4402, 0.4823, -0.605, 0.5521, -0.5737, -0.605, 0.5521, -0.5737, -0.605, 0.5521, -0.5737, -0.605, 0.5521, -0.5737, -0.4264, -0.8771, -0.2211, -0.4264, -0.8771, -0.2211, -0.4264, -0.8771, -0.2211, -0.4264, -0.8771, -0.2211, 0.605, 0.5521, -0.5737, 0.605, 0.5521, -0.5737, 0.605, 0.5521, -0.5737, 0.605, 0.5521, -0.5737, 0.4264, -0.8771, -0.2211, 0.4264, -0.8771, -0.2211, 0.4264, -0.8771, -0.2211, 0.4264, -0.8771, -0.2211, 0.0, 0.9113, 0.4117, 0.0, 0.9113, 0.4117, 0.0, 0.9113, 0.4117, 0.0, 0.9113, 0.4117, 0.0, -0.6794, 0.7338, 0.0, -0.6794, 0.7338, 0.0, -0.6794, 0.7338, 0.0, -0.6794, 0.7338, -0.448, 0.7595, -0.4717, -0.448, 0.7595, -0.4717, -0.448, 0.7595, -0.4717, -0.448, 0.7595, -0.4717, -0.5808, -0.727, -0.3662, -0.5808, -0.727, -0.3662, -0.5808, -0.727, -0.3662, -0.5808, -0.727, -0.3662, 0.9115, 0.363, -0.1933, 0.9115, 0.363, -0.1933, 0.9115, 0.363, -0.1933, 0.9115, 0.363, -0.1933, 0.3836, -0.9199, 0.08135, 0.3836, -0.9199, 0.08135, 0.3836, -0.9199, 0.08135, 0.3836, -0.9199, 0.08135, -0.4342, 0.8749, 0.2147, -0.4342, 0.8749, 0.2147, -0.4342, 0.8749, 0.2147, -0.4342, 0.8749, 0.2147, -0.6003, -0.5541, 0.5767, -0.6003, -0.5541, 0.5767, -0.6003, -0.5541, 0.5767, -0.6003, -0.5541, 0.5767, -0.6935, 0.5721, -0.438, -0.6935, 0.5721, -0.438, -0.6935, 0.5721, -0.438, -0.6935, 0.5721, -0.438, -0.4896, -0.8628, -0.1261, -0.4896, -0.8628, -0.1261, -0.4896, -0.8628, -0.1261, -0.4896, -0.8628, -0.1261, 0.6955, 0.5692, -0.4385, 0.6955, 0.5692, -0.4385, 0.6955, 0.5692, -0.4385, 0.6955, 0.5692, -0.4385, 0.4857, -0.8653, -0.1239, 0.4857, -0.8653, -0.1239, 0.4857, -0.8653, -0.1239, 0.4857, -0.8653, -0.1239, -0.0002204, 0.9056, 0.4242, -0.0002204, 0.9056, 0.4242, -0.0002204, 0.9056, 0.4242, -0.0002204, 0.9056, 0.4242, 9.706e-05, -0.6878, 0.7259, 9.706e-05, -0.6878, 0.7259, 9.706e-05, -0.6878, 0.7259, 9.706e-05, -0.6878, 0.7259, -0.6309, 0.7554, -0.1773, -0.6309, 0.7554, -0.1773, -0.6309, 0.7554, -0.1773, -0.6309, 0.7554, -0.1773, -0.5494, -0.8125, -0.195, -0.5494, -0.8125, -0.195, -0.5494, -0.8125, -0.195, -0.5494, -0.8125, -0.195, 0.8088, 0.5833, -0.07485, 0.8088, 0.5833, -0.07485, 0.8088, 0.5833, -0.07485, 0.8088, 0.5833, -0.07485, 0.4674, -0.8838, 0.02276, 0.4674, -0.8838, 0.02276, 0.4674, -0.8838, 0.02276, 0.4674, -0.8838, 0.02276, -0.5858, 0.7919, 0.1726, -0.5858, 0.7919, 0.1726, -0.5858, 0.7919, 0.1726, -0.5858, 0.7919, 0.1726, -0.6041, -0.6801, 0.4153, -0.6041, -0.6801, 0.4153, -0.6041, -0.6801, 0.4153, -0.6041, -0.6801, 0.4153, -0.4048, 0.848, 0.3421, -0.4048, 0.848, 0.3421, -0.4048, 0.848, 0.3421, -0.4048, 0.848, 0.3421, -0.3956, -0.7213, 0.5686, -0.3956, -0.7213, 0.5686, -0.3956, -0.7213, 0.5686, -0.3956, -0.7213, 0.5686, -0.3861, 0.7352, -0.5572, -0.3861, 0.7352, -0.5572, -0.3861, 0.7352, -0.5572, -0.3861, 0.7352, -0.5572, -0.4728, -0.7632, -0.4404, -0.4728, -0.7632, -0.4404, -0.4728, -0.7632, -0.4404, -0.4728, -0.7632, -0.4404, 0.8377, 0.506, -0.2056, 0.8377, 0.506, -0.2056, 0.8377, 0.506, -0.2056, 0.8377, 0.506, -0.2056, 0.3573, -0.93, 0.0861, 0.3573, -0.93, 0.0861, 0.3573, -0.93, 0.0861, 0.3573, -0.93, 0.0861, -0.474, 0.7631, 0.4393, -0.474, 0.7631, 0.4393, -0.474, 0.7631, 0.4393, -0.474, 0.7631, 0.4393, -0.3809, -0.7316, 0.5654, -0.3809, -0.7316, 0.5654, -0.3809, -0.7316, 0.5654, -0.3809, -0.7316, 0.5654, 0.0, 0.6794, -0.7338, 0.0, 0.6794, -0.7338, 0.0, 0.6794, -0.7338, 0.0, 0.6794, -0.7338, 0.0, -0.9113, -0.4117, 0.0, -0.9113, -0.4117, 0.0, -0.9113, -0.4117, 0.0, -0.9113, -0.4117, 0.474, 0.7631, 0.4393, 0.474, 0.7631, 0.4393, 0.474, 0.7631, 0.4393, 0.474, 0.7631, 0.4393, 0.3809, -0.7316, 0.5654, 0.3809, -0.7316, 0.5654, 0.3809, -0.7316, 0.5654, 0.3809, -0.7316, 0.5654, 0.5693, 0.6955, -0.4385, 0.5693, 0.6955, -0.4385, 0.5693, 0.6955, -0.4385, 0.5693, 0.6955, -0.4385, -0.8653, 0.4857, -0.1239, -0.8653, 0.4857, -0.1239, -0.8653, 0.4857, -0.1239, -0.8653, 0.4857, -0.1239, 0.5692, -0.6955, -0.4385, 0.5692, -0.6955, -0.4385, 0.5692, -0.6955, -0.4385, 0.5692, -0.6955, -0.4385, -0.8653, -0.4857, -0.1239, -0.8653, -0.4857, -0.1239, -0.8653, -0.4857, -0.1239, -0.8653, -0.4857, -0.1239, 0.909, 0.0, 0.4169, 0.909, 0.0, 0.4169, 0.909, 0.0, 0.4169, 0.909, 0.0, 0.4169, -0.6848, 0.0, 0.7287, -0.6848, 0.0, 0.7287, -0.6848, 0.0, 0.7287, -0.6848, 0.0, 0.7287, 0.7554, 0.6309, -0.1773, 0.7554, 0.6309, -0.1773, 0.7554, 0.6309, -0.1773, 0.7554, 0.6309, -0.1773, -0.8125, 0.5494, -0.195, -0.8125, 0.5494, -0.195, -0.8125, 0.5494, -0.195, -0.8125, 0.5494, -0.195, 0.5833, -0.8088, -0.07485, 0.5833, -0.8088, -0.07485, 0.5833, -0.8088, -0.07485, 0.5833, -0.8088, -0.07485, -0.8838, -0.4674, 0.02276, -0.8838, -0.4674, 0.02276, -0.8838, -0.4674, 0.02276, -0.8838, -0.4674, 0.02276, 0.7919, 0.5858, 0.1726, 0.7919, 0.5858, 0.1726, 0.7919, 0.5858, 0.1726, 0.7919, 0.5858, 0.1726, -0.6801, 0.6041, 0.4153, -0.6801, 0.6041, 0.4153, -0.6801, 0.6041, 0.4153, -0.6801, 0.6041, 0.4153, 0.5521, 0.605, -0.5737, 0.5521, 0.605, -0.5737, 0.5521, 0.605, -0.5737, 0.5521, 0.605, -0.5737, -0.8771, 0.4264, -0.2211, -0.8771, 0.4264, -0.2211, -0.8771, 0.4264, -0.2211, -0.8771, 0.4264, -0.2211, 0.5521, -0.605, -0.5737, 0.5521, -0.605, -0.5737, 0.5521, -0.605, -0.5737, 0.5521, -0.605, -0.5737, -0.8771, -0.4264, -0.2211, -0.8771, -0.4264, -0.2211, -0.8771, -0.4264, -0.2211, -0.8771, -0.4264, -0.2211, 0.9113, 0.0, 0.4117, 0.9113, 0.0, 0.4117, 0.9113, 0.0, 0.4117, 0.9113, 0.0, 0.4117, -0.6794, 0.0, 0.7338, -0.6794, 0.0, 0.7338, -0.6794, 0.0, 0.7338, -0.6794, 0.0, 0.7338, 0.7595, 0.448, -0.4717, 0.7595, 0.448, -0.4717, 0.7595, 0.448, -0.4717, 0.7595, 0.448, -0.4717, -0.727, 0.5808, -0.3662, -0.727, 0.5808, -0.3662, -0.727, 0.5808, -0.3662, -0.727, 0.5808, -0.3662, 0.363, -0.9115, -0.1933, 0.363, -0.9115, -0.1933, 0.363, -0.9115, -0.1933, 0.363, -0.9115, -0.1933, -0.9199, -0.3836, 0.08135, -0.9199, -0.3836, 0.08135, -0.9199, -0.3836, 0.08135, -0.9199, -0.3836, 0.08135, 0.8749, 0.4342, 0.2147, 0.8749, 0.4342, 0.2147, 0.8749, 0.4342, 0.2147, 0.8749, 0.4342, 0.2147, -0.5541, 0.6003, 0.5767, -0.5541, 0.6003, 0.5767, -0.5541, 0.6003, 0.5767, -0.5541, 0.6003, 0.5767, 0.848, 0.4048, 0.3421, 0.848, 0.4048, 0.3421, 0.848, 0.4048, 0.3421, 0.848, 0.4048, 0.3421, -0.7213, 0.3956, 0.5686, -0.7213, 0.3956, 0.5686, -0.7213, 0.3956, 0.5686, -0.7213, 0.3956, 0.5686, 0.7352, 0.3861, -0.5572, 0.7352, 0.3861, -0.5572, 0.7352, 0.3861, -0.5572, 0.7352, 0.3861, -0.5572, -0.7632, 0.4728, -0.4404, -0.7632, 0.4728, -0.4404, -0.7632, 0.4728, -0.4404, -0.7632, 0.4728, -0.4404, 0.506, -0.8377, -0.2056, 0.506, -0.8377, -0.2056, 0.506, -0.8377, -0.2056, 0.506, -0.8377, -0.2056, -0.93, -0.3573, 0.0861, -0.93, -0.3573, 0.0861, -0.93, -0.3573, 0.0861, -0.93, -0.3573, 0.0861, 0.7631, 0.474, 0.4393, 0.7631, 0.474, 0.4393, 0.7631, 0.474, 0.4393, 0.7631, 0.474, 0.4393, -0.7316, 0.3809, 0.5654, -0.7316, 0.3809, 0.5654, -0.7316, 0.3809, 0.5654, -0.7316, 0.3809, 0.5654, 0.6794, 0.0, -0.7338, 0.6794, 0.0, -0.7338, 0.6794, 0.0, -0.7338, 0.6794, 0.0, -0.7338, -0.9113, 0.0, -0.4117, -0.9113, 0.0, -0.4117, -0.9113, 0.0, -0.4117, -0.9113, 0.0, -0.4117, 0.7631, -0.474, 0.4393, 0.7631, -0.474, 0.4393, 0.7631, -0.474, 0.4393, 0.7631, -0.474, 0.4393, -0.7316, -0.3809, 0.5654, -0.7316, -0.3809, 0.5654, -0.7316, -0.3809, 0.5654, -0.7316, -0.3809, 0.5654, 0.6357, -0.7508, -0.1791, 0.6357, -0.7508, -0.1791, 0.6357, -0.7508, -0.1791, 0.6357, -0.7508, -0.1791, 0.5455, 0.8154, -0.1938, 0.5455, 0.8154, -0.1938, 0.5455, 0.8154, -0.1938, 0.5455, 0.8154, -0.1938, -0.8021, -0.5925, -0.07491, -0.8021, -0.5925, -0.07491, -0.8021, -0.5925, -0.07491, -0.8021, -0.5925, -0.07491, -0.4743, 0.8801, 0.02217, -0.4743, 0.8801, 0.02217, -0.4743, 0.8801, 0.02217, -0.4743, 0.8801, 0.02217, 0.589, -0.789, 0.1748, 0.589, -0.789, 0.1748, 0.589, -0.789, 0.1748, 0.589, -0.789, 0.1748, 0.6023, 0.6821, 0.4146, 0.6023, 0.6821, 0.4146, 0.6023, 0.6821, 0.4146, 0.6023, 0.6821, 0.4146, 0.6955, -0.5692, -0.4385, 0.6955, -0.5692, -0.4385, 0.6955, -0.5692, -0.4385, 0.6955, -0.5692, -0.4385, 0.4857, 0.8653, -0.1239, 0.4857, 0.8653, -0.1239, 0.4857, 0.8653, -0.1239, 0.4857, 0.8653, -0.1239, -0.6935, -0.5721, -0.438, -0.6935, -0.5721, -0.438, -0.6935, -0.5721, -0.438, -0.6935, -0.5721, -0.438, -0.4896, 0.8628, -0.1261, -0.4896, 0.8628, -0.1261, -0.4896, 0.8628, -0.1261, -0.4896, 0.8628, -0.1261, -0.0002204, -0.9056, 0.4242, -0.0002204, -0.9056, 0.4242, -0.0002204, -0.9056, 0.4242, -0.0002204, -0.9056, 0.4242, 9.706e-05, 0.6878, 0.7259, 9.706e-05, 0.6878, 0.7259, 9.706e-05, 0.6878, 0.7259, 9.706e-05, 0.6878, 0.7259, 0.605, -0.5521, -0.5737, 0.605, -0.5521, -0.5737, 0.605, -0.5521, -0.5737, 0.605, -0.5521, -0.5737, 0.4264, 0.8771, -0.2211, 0.4264, 0.8771, -0.2211, 0.4264, 0.8771, -0.2211, 0.4264, 0.8771, -0.2211, -0.605, -0.5521, -0.5737, -0.605, -0.5521, -0.5737, -0.605, -0.5521, -0.5737, -0.605, -0.5521, -0.5737, -0.4264, 0.8771, -0.2211, -0.4264, 0.8771, -0.2211, -0.4264, 0.8771, -0.2211, -0.4264, 0.8771, -0.2211, 0.0, -0.9113, 0.4117, 0.0, -0.9113, 0.4117, 0.0, -0.9113, 0.4117, 0.0, -0.9113, 0.4117, 0.0, 0.6794, 0.7338, 0.0, 0.6794, 0.7338, 0.0, 0.6794, 0.7338, 0.0, 0.6794, 0.7338, 0.4479, -0.7595, -0.4717, 0.4479, -0.7595, -0.4717, 0.4479, -0.7595, -0.4717, 0.4479, -0.7595, -0.4717, 0.5838, 0.7229, -0.3695, 0.5838, 0.7229, -0.3695, 0.5838, 0.7229, -0.3695, 0.5838, 0.7229, -0.3695, -0.9102, -0.3663, -0.1936, -0.9102, -0.3663, -0.1936, -0.9102, -0.3663, -0.1936, -0.9102, -0.3663, -0.1936, -0.3863, 0.9188, 0.08069, -0.3863, 0.9188, 0.08069, -0.3863, 0.9188, 0.08069, -0.3863, 0.9188, 0.08069, 0.4342, -0.8749, 0.2147, 0.4342, -0.8749, 0.2147, 0.4342, -0.8749, 0.2147, 0.4342, -0.8749, 0.2147, 0.6003, 0.5541, 0.5767, 0.6003, 0.5541, 0.5767, 0.6003, 0.5541, 0.5767, 0.6003, 0.5541, 0.5767, 0.474, -0.7631, 0.4393, 0.474, -0.7631, 0.4393, 0.474, -0.7631, 0.4393, 0.474, -0.7631, 0.4393, 0.3809, 0.7316, 0.5654, 0.3809, 0.7316, 0.5654, 0.3809, 0.7316, 0.5654, 0.3809, 0.7316, 0.5654, 0.0, -0.6794, -0.7338, 0.0, -0.6794, -0.7338, 0.0, -0.6794, -0.7338, 0.0, -0.6794, -0.7338, 0.0, 0.9113, -0.4117, 0.0, 0.9113, -0.4117, 0.0, 0.9113, -0.4117, 0.0, 0.9113, -0.4117, -0.474, -0.7631, 0.4393, -0.474, -0.7631, 0.4393, -0.474, -0.7631, 0.4393, -0.474, -0.7631, 0.4393, -0.3809, 0.7316, 0.5654, -0.3809, 0.7316, 0.5654, -0.3809, 0.7316, 0.5654, -0.3809, 0.7316, 0.5654, 0.4048, -0.848, 0.3421, 0.4048, -0.848, 0.3421, 0.4048, -0.848, 0.3421, 0.4048, -0.848, 0.3421, 0.3956, 0.7213, 0.5686, 0.3956, 0.7213, 0.5686, 0.3956, 0.7213, 0.5686, 0.3956, 0.7213, 0.5686, 0.3861, -0.7352, -0.5572, 0.3861, -0.7352, -0.5572, 0.3861, -0.7352, -0.5572, 0.3861, -0.7352, -0.5572, 0.4728, 0.7633, -0.4404, 0.4728, 0.7633, -0.4404, 0.4728, 0.7633, -0.4404, 0.4728, 0.7633, -0.4404, -0.8377, -0.506, -0.2056, -0.8377, -0.506, -0.2056, -0.8377, -0.506, -0.2056, -0.8377, -0.506, -0.2056, -0.3573, 0.93, 0.0861, -0.3573, 0.93, 0.0861, -0.3573, 0.93, 0.0861, -0.3573, 0.93, 0.0861, -0.79, 0.0, 0.6131, -0.79, 0.0, 0.6131, -0.79, 0.0, 0.6131, -0.79, 0.0, 0.6131, -0.2955, 2.977e-09, -0.9553, -0.2955, 2.977e-09, -0.9553, -0.2955, 2.977e-09, -0.9553, -0.2955, 2.977e-09, -0.9553, 0.0, 0.79, 0.6131, 0.0, 0.79, 0.6131, 0.0, 0.79, 0.6131, 0.0, 0.79, 0.6131, 0.0, 0.2955, -0.9553, 0.0, 0.2955, -0.9553, 0.0, 0.2955, -0.9553, 0.0, 0.2955, -0.9553, 0.79, 0.0, 0.6131, 0.79, 0.0, 0.6131, 0.79, 0.0, 0.6131, 0.79, 0.0, 0.6131, 0.2955, 0.0, -0.9553, 0.2955, 0.0, -0.9553, 0.2955, 0.0, -0.9553, 0.2955, 0.0, -0.9553, 0.0, -0.79, 0.6131, 0.0, -0.79, 0.6131, 0.0, -0.79, 0.6131, 0.0, -0.79, 0.6131, -1.868e-10, -0.2955, -0.9553, -1.868e-10, -0.2955, -0.9553, -1.868e-10, -0.2955, -0.9553, -1.868e-10, -0.2955, -0.9553, -0.0001932, 0.8124, -0.5831, -0.0001932, 0.8124, -0.5831, -0.0001932, 0.8124, -0.5831, -0.0001932, 0.8124, -0.5831, -0.0001701, 0.3459, 0.9383, -0.0001701, 0.3459, 0.9383, -0.0001701, 0.3459, 0.9383, -0.0001701, 0.3459, 0.9383, -0.7995, 0.0, -0.6007, -0.7995, 0.0, -0.6007, -0.7995, 0.0, -0.6007, -0.7995, 0.0, -0.6007, -0.3551, 0.0, 0.9348, -0.3551, 0.0, 0.9348, -0.3551, 0.0, 0.9348, -0.3551, 0.0, 0.9348, -0.0001934, -0.8124, -0.5831, -0.0001934, -0.8124, -0.5831, -0.0001934, -0.8124, -0.5831, -0.0001934, -0.8124, -0.5831, -0.00017, -0.3459, 0.9383, -0.00017, -0.3459, 0.9383, -0.00017, -0.3459, 0.9383, -0.00017, -0.3459, 0.9383, 0.8065, 0.0, -0.5912, 0.8065, 0.0, -0.5912, 0.8065, 0.0, -0.5912, 0.8065, 0.0, -0.5912, 0.3423, 0.0, 0.9396, 0.3423, 0.0, 0.9396, 0.3423, 0.0, 0.9396, 0.3423, 0.0, 0.9396, -0.8104, -0.5278, -0.2544, -0.8104, -0.5278, -0.2544, -0.8104, -0.5278, -0.2544, -0.8104, -0.5278, -0.2544, 0.7366, -0.6394, -0.2206, 0.7366, -0.6394, -0.2206, 0.7366, -0.6394, -0.2206, 0.7366, -0.6394, -0.2206, -0.4624, 0.8837, -0.07232, -0.4624, 0.8837, -0.07232, -0.4624, 0.8837, -0.07232, -0.4624, 0.8837, -0.07232, 0.9328, 0.359, 0.03143, 0.9328, 0.359, 0.03143, 0.9328, 0.359, 0.03143, 0.9328, 0.359, 0.03143, -0.8522, -0.5009, 0.1508, -0.8522, -0.5009, 0.1508, -0.8522, -0.5009, 0.1508, -0.8522, -0.5009, 0.1508, 0.5958, -0.732, 0.3306, 0.5958, -0.732, 0.3306, 0.5958, -0.732, 0.3306, 0.5958, -0.732, 0.3306, -0.589, -0.7391, -0.3269, -0.589, -0.7391, -0.3269, -0.589, -0.7391, -0.3269, -0.589, -0.7391, -0.3269, 0.8575, -0.49, -0.1567, 0.8575, -0.49, -0.1567, 0.8575, -0.49, -0.1567, 0.8575, -0.49, -0.1567, -0.589, 0.7391, -0.3269, -0.589, 0.7391, -0.3269, -0.589, 0.7391, -0.3269, -0.589, 0.7391, -0.3269, 0.8575, 0.49, -0.1567, 0.8575, 0.49, -0.1567, 0.8575, 0.49, -0.1567, 0.8575, 0.49, -0.1567, -0.8792, 0.0, 0.4764, -0.8792, 0.0, 0.4764, -0.8792, 0.0, 0.4764, -0.8792, 0.0, 0.4764, 0.7444, 0.0, 0.6677, 0.7444, 0.0, 0.6677, 0.7444, 0.0, 0.6677, 0.7444, 0.0, 0.6677, -0.7639, -0.4437, -0.4686, -0.7639, -0.4437, -0.4686, -0.7639, -0.4437, -0.4686, -0.7639, -0.4437, -0.4686, 0.7236, -0.5833, -0.3689, 0.7236, -0.5833, -0.3689, 0.7236, -0.5833, -0.3689, 0.7236, -0.5833, -0.3689, -0.3606, 0.9125, -0.1931, -0.3606, 0.9125, -0.1931, -0.3606, 0.9125, -0.1931, -0.3606, 0.9125, -0.1931, 0.9211, 0.3807, 0.08204, 0.9211, 0.3807, 0.08204, 0.9211, 0.3807, 0.08204, 0.9211, 0.3807, 0.08204, -0.8749, -0.4342, 0.2147, -0.8749, -0.4342, 0.2147, -0.8749, -0.4342, 0.2147, -0.8749, -0.4342, 0.2147, 0.5541, -0.6003, 0.5767, 0.5541, -0.6003, 0.5767, 0.5541, -0.6003, 0.5767, 0.5541, -0.6003, 0.5767, -0.5521, -0.605, -0.5737, -0.5521, -0.605, -0.5737, -0.5521, -0.605, -0.5737, -0.5521, -0.605, -0.5737, 0.8771, -0.4264, -0.2211, 0.8771, -0.4264, -0.2211, 0.8771, -0.4264, -0.2211, 0.8771, -0.4264, -0.2211, -0.5521, 0.605, -0.5737, -0.5521, 0.605, -0.5737, -0.5521, 0.605, -0.5737, -0.5521, 0.605, -0.5737, 0.8771, 0.4264, -0.2211, 0.8771, 0.4264, -0.2211, 0.8771, 0.4264, -0.2211, 0.8771, 0.4264, -0.2211, -0.9113, 0.0, 0.4117, -0.9113, 0.0, 0.4117, -0.9113, 0.0, 0.4117, -0.9113, 0.0, 0.4117, 0.6794, 0.0, 0.7338, 0.6794, 0.0, 0.7338, 0.6794, 0.0, 0.7338, 0.6794, 0.0, 0.7338, -0.848, -0.4048, 0.3421, -0.848, -0.4048, 0.3421, -0.848, -0.4048, 0.3421, -0.848, -0.4048, 0.3421, 0.7213, -0.3956, 0.5686, 0.7213, -0.3956, 0.5686, 0.7213, -0.3956, 0.5686, 0.7213, -0.3956, 0.5686, -0.7352, -0.3861, -0.5572, -0.7352, -0.3861, -0.5572, -0.7352, -0.3861, -0.5572, -0.7352, -0.3861, -0.5572, 0.7632, -0.4728, -0.4404, 0.7632, -0.4728, -0.4404, 0.7632, -0.4728, -0.4404, 0.7632, -0.4728, -0.4404, -0.506, 0.8377, -0.2056, -0.506, 0.8377, -0.2056, -0.506, 0.8377, -0.2056, -0.506, 0.8377, -0.2056, 0.93, 0.3573, 0.0861, 0.93, 0.3573, 0.0861, 0.93, 0.3573, 0.0861, 0.93, 0.3573, 0.0861, -0.7631, -0.474, 0.4393, -0.7631, -0.474, 0.4393, -0.7631, -0.474, 0.4393, -0.7631, -0.474, 0.4393, 0.7316, -0.3809, 0.5654, 0.7316, -0.3809, 0.5654, 0.7316, -0.3809, 0.5654, 0.7316, -0.3809, 0.5654, -0.6794, 0.0, -0.7338, -0.6794, 0.0, -0.7338, -0.6794, 0.0, -0.7338, -0.6794, 0.0, -0.7338, 0.9113, 0.0, -0.4117, 0.9113, 0.0, -0.4117, 0.9113, 0.0, -0.4117, 0.9113, 0.0, -0.4117, -0.7631, 0.474, 0.4393, -0.7631, 0.474, 0.4393, -0.7631, 0.474, 0.4393, -0.7631, 0.474, 0.4393, 0.7316, 0.3809, 0.5654, 0.7316, 0.3809, 0.5654, 0.7316, 0.3809, 0.5654, 0.7316, 0.3809, 0.5654, -1.0, 0.0, 0.0, -1.0, 0.0, 0.0, -1.0, 0.0, 0.0, -1.0, 0.0, 0.0, 0.0, 1.0, 0.0, 0.0, 1.0, 0.0, 0.0, 1.0, 0.0, 0.0, 1.0, 0.0, 1.0, 0.0, 0.0, 1.0, 0.0, 0.0, 1.0, 0.0, 0.0, 1.0, 0.0, 0.0, 0.0, -1.0, 0.0, 0.0, -1.0, 0.0, 0.0, -1.0, 0.0, 0.0, -1.0, 0.0, 0.0, 0.0, -1.0, 0.0, 0.0, -1.0, 0.0, 0.0, -1.0, 0.0, 0.0, -1.0, 0.0, 0.0, 1.0, 0.0, 0.0, 1.0, 0.0, 0.0, 1.0, 0.0, 0.0, 1.0, 0.0, 1.0, -1.192e-07, 0.0, 1.0, -1.192e-07, 0.0, 1.0, -1.192e-07, 0.0, 1.0, -1.192e-07, 1.0, 0.0, 0.0, 1.0, 0.0, 0.0, 1.0, 0.0, 0.0, 1.0, 0.0, 0.0, 0.0, -1.0, 3.974e-08, 0.0, -1.0, 3.974e-08, 0.0, -1.0, 3.974e-08, 0.0, -1.0, 3.974e-08, -1.0, 0.0, 0.0, -1.0, 0.0, 0.0, -1.0, 0.0, 0.0, -1.0, 0.0, 0.0, 0.0, 0.0, 1.0, 0.0, 0.0, 1.0, 0.0, 0.0, 1.0, 0.0, 0.0, 1.0, 0.0, 0.0, -1.0, 0.0, 0.0, -1.0, 0.0, 0.0, -1.0, 0.0, 0.0, -1.0, 0.0, 1.0, -6.812e-08, 0.0, 1.0, -6.812e-08, 0.0, 1.0, -6.812e-08, 0.0, 1.0, -6.812e-08, 1.0, 0.0, 0.0, 1.0, 0.0, 0.0, 1.0, 0.0, 0.0, 1.0, 0.0, 0.0, 0.0, -1.0, 6.812e-08, 0.0, -1.0, 6.812e-08, 0.0, -1.0, 6.812e-08, 0.0, -1.0, 6.812e-08, -1.0, 0.0, 0.0, -1.0, 0.0, 0.0, -1.0, 0.0, 0.0, -1.0, 0.0, 0.0, 0.0, 0.0, 1.0, 0.0, 0.0, 1.0, 0.0, 0.0, 1.0, 0.0, 0.0, 1.0, 0.0, 0.0, -1.0, 0.0, 0.0, -1.0, 0.0, 0.0, -1.0, 0.0, 0.0, -1.0, 0.0, 1.0, -6.812e-08, 0.0, 1.0, -6.812e-08, 0.0, 1.0, -6.812e-08, 0.0, 1.0, -6.812e-08, 1.0, 0.0, 0.0, 1.0, 0.0, 0.0, 1.0, 0.0, 0.0, 1.0, 0.0, 0.0, 0.0, -1.0, 6.812e-08, 0.0, -1.0, 6.812e-08, 0.0, -1.0, 6.812e-08, 0.0, -1.0, 6.812e-08, -1.0, 0.0, 0.0, -1.0, 0.0, 0.0, -1.0, 0.0, 0.0, -1.0, 0.0, 0.0, 0.0, 0.0, 1.0, 0.0, 0.0, 1.0, 0.0, 0.0, 1.0, 0.0, 0.0, 1.0, 0.0, 0.0, -1.0, 0.0, 0.0, -1.0, 0.0, 0.0, -1.0, 0.0, 0.0, -1.0, 0.0, 1.0, -6.055e-08, 0.0, 1.0, -6.055e-08, 0.0, 1.0, -6.055e-08, 0.0, 1.0, -6.055e-08, 1.0, 0.0, 0.0, 1.0, 0.0, 0.0, 1.0, 0.0, 0.0, 1.0, 0.0, 0.0, 0.0, -1.0, 6.055e-08, 0.0, -1.0, 6.055e-08, 0.0, -1.0, 6.055e-08, 0.0, -1.0, 6.055e-08, -1.0, 0.0, 0.0, -1.0, 0.0, 0.0, -1.0, 0.0, 0.0, -1.0, 0.0, 0.0, 0.0, 0.0, 1.0, 0.0, 0.0, 1.0, 0.0, 0.0, 1.0, 0.0, 0.0, 1.0, 0.0, 0.0, -1.0, 0.0, 0.0, -1.0, 0.0, 0.0, -1.0, 0.0, 0.0, -1.0, 0.0, 1.0, -6.055e-08, 0.0, 1.0, -6.055e-08, 0.0, 1.0, -6.055e-08, 0.0, 1.0, -6.055e-08, 1.0, 0.0, 0.0, 1.0, 0.0, 0.0, 1.0, 0.0, 0.0, 1.0, 0.0, 0.0, 0.0, -1.0, 6.055e-08, 0.0, -1.0, 6.055e-08, 0.0, -1.0, 6.055e-08, 0.0, -1.0, 6.055e-08, -1.0, 0.0, 0.0, -1.0, 0.0, 0.0, -1.0, 0.0, 0.0, -1.0, 0.0, 0.0, 0.0, 0.0, 1.0, 0.0, 0.0, 1.0, 0.0, 0.0, 1.0, 0.0, 0.0, 1.0, 0.0, 0.0, -1.0, 0.0, 0.0, -1.0, 0.0, 0.0, -1.0, 0.0, 0.0, -1.0, 0.0, 1.0, 0.0, 0.0, 1.0, 0.0, 0.0, 1.0, 0.0, 0.0, 1.0, 0.0, 1.0, 0.0, 0.0, 1.0, 0.0, 0.0, 1.0, 0.0, 0.0, 1.0, 0.0, 0.0, 0.0, -1.0, 0.0, 0.0, -1.0, 0.0, 0.0, -1.0, 0.0, 0.0, -1.0, 0.0, -1.0, 0.0, 0.0, -1.0, 0.0, 0.0, -1.0, 0.0, 0.0, -1.0, 0.0, 0.0, 0.0, 0.0, 1.0, 0.0, 0.0, 1.0, 0.0, 0.0, 1.0, 0.0, 0.0, 1.0, 0.0, 0.0, -1.0, 0.0, 0.0, -1.0, 0.0, 0.0, -1.0, 0.0, 0.0, -1.0, 0.0, 1.0, -3.179e-07, 0.0, 1.0, -3.179e-07, 0.0, 1.0, -3.179e-07, 0.0, 1.0, -3.179e-07, 1.0, 0.0, 0.0, 1.0, 0.0, 0.0, 1.0, 0.0, 0.0, 1.0, 0.0, 0.0, 0.0, -1.0, 3.179e-07, 0.0, -1.0, 3.179e-07, 0.0, -1.0, 3.179e-07, 0.0, -1.0, 3.179e-07, -1.0, 0.0, 0.0, -1.0, 0.0, 0.0, -1.0, 0.0, 0.0, -1.0, 0.0, 0.0, 0.0, 0.0, 1.0, 0.0, 0.0, 1.0, 0.0, 0.0, 1.0, 0.0, 0.0, 1.0, 0.0, 0.0, -1.0, 0.0, 0.0, -1.0, 0.0, 0.0, -1.0, 0.0, 0.0, -1.0, 0.0, 1.0, -3.179e-07, 0.0, 1.0, -3.179e-07, 0.0, 1.0, -3.179e-07, 0.0, 1.0, -3.179e-07, 1.0, 0.0, 0.0, 1.0, 0.0, 0.0, 1.0, 0.0, 0.0, 1.0, 0.0, 0.0, 0.0, -1.0, 3.179e-07, 0.0, -1.0, 3.179e-07, 0.0, -1.0, 3.179e-07, 0.0, -1.0, 3.179e-07, -1.0, 0.0, 0.0, -1.0, 0.0, 0.0, -1.0, 0.0, 0.0, -1.0, 0.0, 0.0, 0.0, 0.0, 1.0, 0.0, 0.0, 1.0, 0.0, 0.0, 1.0, 0.0, 0.0, 1.0, 0.0, 0.0, -1.0, 0.0, 0.0, -1.0, 0.0, 0.0, -1.0, 0.0, 0.0, -1.0, 0.0, 1.0, -3.179e-07, 0.0, 1.0, -3.179e-07, 0.0, 1.0, -3.179e-07, 0.0, 1.0, -3.179e-07, 1.0, 0.0, 0.0, 1.0, 0.0, 0.0, 1.0, 0.0, 0.0, 1.0, 0.0, 0.0, 0.0, -1.0, 3.179e-07, 0.0, -1.0, 3.179e-07, 0.0, -1.0, 3.179e-07, 0.0, -1.0, 3.179e-07, -1.0, 0.0, 0.0, -1.0, 0.0, 0.0, -1.0, 0.0, 0.0, -1.0, 0.0, 0.0, 0.0, 0.0, 1.0, 0.0, 0.0, 1.0, 0.0, 0.0, 1.0, 0.0, 0.0, 1.0, 0.0, 0.0, -1.0, 0.0, 0.0, -1.0, 0.0, 0.0, -1.0, 0.0, 0.0, -1.0, 0.0, 1.0, -3.179e-07, 0.0, 1.0, -3.179e-07, 0.0, 1.0, -3.179e-07, 0.0, 1.0, -3.179e-07, 1.0, 0.0, 0.0, 1.0, 0.0, 0.0, 1.0, 0.0, 0.0, 1.0, 0.0, 0.0, 0.0, -1.0, 3.179e-07, 0.0, -1.0, 3.179e-07, 0.0, -1.0, 3.179e-07, 0.0, -1.0, 3.179e-07, -1.0, 0.0, 0.0, -1.0, 0.0, 0.0, -1.0, 0.0, 0.0, -1.0, 0.0, 0.0, 0.0, 0.0, 1.0, 0.0, 0.0, 1.0, 0.0, 0.0, 1.0, 0.0, 0.0, 1.0, 0.0, 0.0, -1.0, 0.0, 0.0, -1.0, 0.0, 0.0, -1.0, 0.0, 0.0, -1.0, -1.006e-10, -0.002754, -1.0, 0.0, -0.002754, -1.0, 2.095e-11, 2.683e-05, -1.0, 0.0, 2.683e-05, -1.0, 0.0, -1.0, 0.0, 0.0, -1.0, 0.0, 0.0, -1.0, 0.0, 0.0, -1.0, 0.0, 1.0, 0.0, 0.0, 1.0, 0.0, 0.0, 1.0, 0.0, 0.0, 1.0, 0.0, 0.0, 0.0, 0.0, 1.0, 0.0, 0.0, 1.0, 0.0, 0.0, 1.0, 0.0, 0.0, 1.0, 0.0, 1.0, -4.73e-09, 0.0, 1.0, -4.73e-09, 0.0, 1.0, -4.73e-09, 0.0, 1.0, -4.73e-09, -1.0, 0.0, 0.0, -1.0, 0.0, 0.0, -1.0, 0.0, 0.0, -1.0, 0.0, 0.0, 1.0, 0.0, 0.0, 1.0, 0.0, 0.0, 1.0, 0.0, 0.0, 1.0, 0.0, 0.0, 0.0, -1.0, -5.276e-08, 0.0, -1.0, -5.276e-08, 0.0, -1.0, -5.276e-08, 0.0, -1.0, -5.276e-08, -1.0, 0.0, 0.0, -1.0, 0.0, 0.0, -1.0, 0.0, 0.0, -1.0, 0.0, 0.0, 0.0, 0.0, 1.0, 0.0, 0.0, 1.0, 0.0, 0.0, 1.0, 0.0, 0.0, 1.0])] * 3)])

# ---- objects
ob_light = bpy.data.objects.new('Light', light_light)
ob_camera = bpy.data.objects.new('Camera', cam_camera)
ob_flare = bpy.data.objects.new('Flare', me_cube_001)

# ---- transforms, parenting, visibility, modifiers, constraints
ob_light.location = (4.076, 1.005, 5.904)
ob_light.rotation_euler = (0.6503, 0.05522, 1.866)
ob_light.lock_rotations_4d = False
ob_light.empty_display_type = 'ARROWS'
ob_light.color = (0.0, 0.0, 0.0, 0.0)
ob_light.lineart.crease_threshold = 0.0
ob_camera.location = (7.359, -6.926, 4.958)
ob_camera.rotation_euler = (1.109, 0.0, 0.8149)
ob_camera.lock_rotations_4d = False
ob_camera.empty_display_type = 'ARROWS'
ob_camera.color = (0.0, 0.0, 0.0, 0.0)
ob_camera.display_type = 'WIRE'
ob_camera.lineart.crease_threshold = 0.0
ob_flare.location = (0.5, 0.5, 0.0)

# ---- collection membership
col_collection.objects.link(ob_light)
col_collection.objects.link(ob_camera)
col_collection.objects.link(ob_flare)

# ---- scene / render settings (as saved in the file)
scene.camera = ob_camera
scene.frame_start = 1; scene.frame_end = 250; scene.frame_set(1)
scene.render.engine = 'CYCLES'
scene.cycles.samples = 100
scene.cycles.sampling_pattern = 'TABULATED_SOBOL'
scene.cycles.bake_type = 'DIFFUSE'
scene.view_settings.view_transform = 'Filmic'
bpy.context.view_layer.update()
